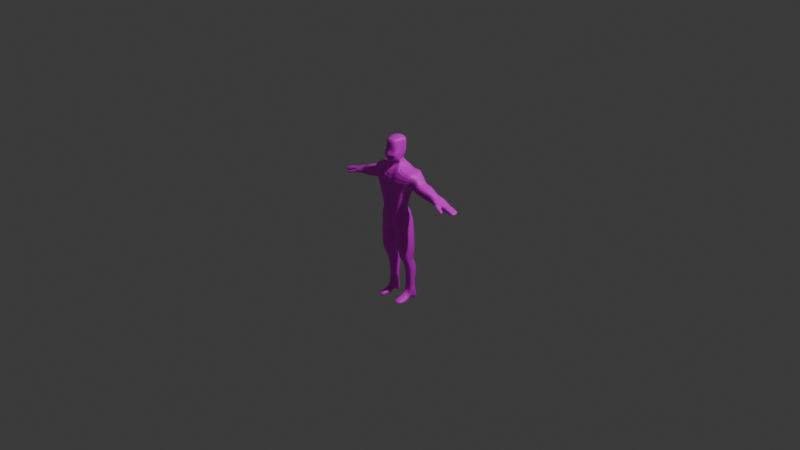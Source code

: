 # Source: playerCharNoRig.blend  (saved by Blender 4.4.32; exported with 4.5.12 LTS)
import bpy
from mathutils import Matrix  # noqa: F401  (used for matrix-valued properties, if any)

bpy.ops.wm.read_factory_settings(use_empty=True)
scene = bpy.context.scene
scene.name = 'Scene'

# ---- collections
col_collection = bpy.data.collections.new('Collection'); scene.collection.children.link(col_collection)
col_wgts_rig_001 = bpy.data.collections.new('WGTS_rig.001'); col_collection.children.link(col_wgts_rig_001)
col_wgts_rig_001.hide_render = True
col_wgts_rig_001.hide_viewport = True

# ---- images (referenced by path relative to the original .blend; pixels are not part of the script)
import os
ASSET_DIR = os.environ.get("B2B_ASSET_DIR", "")  # directory of the original .blend (textures are referenced by path, not embedded)
HERE = os.path.dirname(os.path.abspath(__file__))  # packed textures are extracted next to this script under _unpacked/

def load_image(name, relpath, width, height, colorspace="sRGB"):
    """Load a texture the original file referenced (path relative to the .blend, or extracted next to this script)."""
    p = next((c for c in (os.path.join(HERE, relpath), os.path.join(ASSET_DIR, relpath)) if relpath and os.path.exists(c)), "")
    if p:
        img = bpy.data.images.load(p, check_existing=True)
        img.name = name
    else:  # same state as the original file: an image datablock whose file is absent (Cycles renders it pink)
        img = bpy.data.images.new(name, width, height)
        img.source = "FILE"
        img.filepath = "//" + (relpath or name)
    img.colorspace_settings.name = colorspace
    return img
img_character = load_image('Character', 'CharacterTexture.png', 1024, 1024, 'sRGB')

# ---- materials (node trees are filled in below, after node groups)
mat_charactermaterial = bpy.data.materials.new('CharacterMaterial')
mat_material = bpy.data.materials.new('Material')
mat_material.alpha_threshold = 0.0
mat_material.roughness = 0.5
mat_material.line_color = (0.0, 0.0, 0.0, 1.0)

# ---- material node trees
mat_charactermaterial.use_nodes = True; mat_charactermaterial.node_tree.nodes.clear()
_N = mat_charactermaterial.node_tree.nodes; _L = mat_charactermaterial.node_tree.links
n0 = _N.new('ShaderNodeBsdfPrincipled'); n0.name = 'Principled BSDF'; n0.location = (10, 300)
n1 = _N.new('ShaderNodeOutputMaterial'); n1.name = 'Material Output'; n1.location = (300, 300)
n2 = _N.new('ShaderNodeTexImage'); n2.name = 'Image Texture'; n2.location = (-380, 261)
n2.image = img_character
_L.new(n0.outputs[0], n1.inputs[0])
_L.new(n2.outputs[0], n0.inputs[0])
n1.is_active_output = True
mat_material.use_nodes = True; mat_material.node_tree.nodes.clear()
_N = mat_material.node_tree.nodes; _L = mat_material.node_tree.links
n0 = _N.new('ShaderNodeOutputMaterial'); n0.name = 'Material Output'; n0.location = (300, 300)
n1 = _N.new('ShaderNodeBsdfPrincipled'); n1.name = 'Principled BSDF'; n1.location = (10, 300)
n1.inputs[3].default_value = 1.45
_L.new(n1.outputs[0], n0.inputs[0])
n0.is_active_output = True

# ---- world
world_world = bpy.data.worlds.new('World'); scene.world = world_world
world_world.use_nodes = True; world_world.node_tree.nodes.clear()
_N = world_world.node_tree.nodes; _L = world_world.node_tree.links
n0 = _N.new('ShaderNodeOutputWorld'); n0.name = 'World Output'; n0.location = (300, 300)
n1 = _N.new('ShaderNodeBackground'); n1.name = 'Background'; n1.location = (10, 300)
n1.inputs[0].default_value = (0.05088, 0.05088, 0.05088, 1.0)
_L.new(n1.outputs[0], n0.inputs[0])
n0.is_active_output = True
world_world.color = (0.05088, 0.05088, 0.05088)
world_world.sun_shadow_jitter_overblur = 0.0

# ---- cameras
cam_camera = bpy.data.cameras.new('Camera')
cam_camera.clip_end = 100.0
cam_camera.ortho_scale = 7.314

# ---- lights
light_light = bpy.data.lights.new('Light', 'POINT')
light_light.energy = 1000.0
light_light.shadow_soft_size = 0.1

# ---- meshes
me_cube = bpy.data.meshes.new('Cube')
me_cube.from_pydata([(0.3006, 0.09204, 0.5215), (0.1449, 0.08078, 0.09024), (0.3006, -0.04773, 0.5215), (0.1449, -0.1319, 0.09024), (0.0, 0.02747, -0.07735), (0.0, -0.154, 0.5602), (0.0, -0.1319, -0.07735), (0.0, 0.167, 0.5107), (0.2119, 0.05501, 0.4316), (0.2119, -0.04773, 0.4316), (0.0, 0.06013, 0.3323), (0.0, -0.1636, 0.3323), (0.1913, 0.1649, 0.5845), (0.1913, -0.123, 0.5927), (0.1594, 0.06013, 0.3652), (0.1594, -0.1405, 0.3652), (0.2467, -0.121, 0.5812), (0.2467, 0.107, 0.5812), (0.1813, 0.08418, 0.4026), (0.1813, -0.1213, 0.4026), (0.1185, 0.02457, 0.1776), (0.1185, -0.1149, 0.1776), (0.0, 0.04791, 0.1611), (0.0, -0.1386, 0.1611), (0.798, 0.06836, 0.3341), (0.798, -0.04773, 0.3341), (0.7754, 0.03133, 0.3035), (0.7754, -0.04773, 0.3035), (0.01483, -0.1319, -0.08689), (0.1173, 0.1441, 0.5701), (0.03035, 0.1229, -0.08419), (0.1173, -0.1396, 0.6196), (0.0472, -0.1678, 0.3487), (0.0472, 0.06013, 0.3487), (0.03499, 0.02457, 0.1694), (0.03499, -0.1333, 0.1694), (0.1228, 0.02602, 0.1332), (0.1228, -0.1234, 0.1332), (0.0, 0.0589, 0.125), (0.0, -0.1418, 0.125), (0.02889, -0.1326, 0.1291), (0.05375, 0.1034, 0.1291), (0.04807, -0.01995, 0.629), (0.0, -0.01995, 0.6309), (0.0, 0.0708, 0.6391), (0.04807, 0.04794, 0.6373), (0.04827, -0.06348, 0.6967), (0.0, -0.06348, 0.6985), (0.0, 0.02727, 0.7068), (0.04827, 0.004411, 0.7049), (0.06984, -0.08166, 0.6814), (0.0, -0.1502, 0.6531), (0.0, 0.07097, 0.7573), (0.08083, 0.02761, 0.7444), (0.06457, -0.0961, 0.8887), (0.0, -0.1419, 0.9063), (0.0, 0.06557, 0.9215), (0.08745, 0.02576, 0.9086), (0.2585, -0.06785, 0.3854), (0.3288, -0.06785, 0.4816), (0.3288, 0.08425, 0.4816), (0.2585, 0.04723, 0.3854), (0.3787, -0.07215, 0.3715), (0.3787, 0.05646, 0.3715), (0.4192, -0.07215, 0.473), (0.4192, 0.09349, 0.473), (0.5598, -0.06061, 0.3667), (0.5704, 0.03133, 0.3588), (0.5644, -0.05966, 0.3851), (0.5819, 0.09855, 0.3999), (0.5005, -0.03581, 0.4266), (0.5005, 0.04967, 0.4266), (0.4187, -0.03581, 0.3456), (0.4187, 0.01264, 0.3456), (0.6215, -0.02799, 0.3284), (0.623, -0.006599, 0.3132), (0.6369, -0.02873, 0.3578), (0.6501, 0.06062, 0.3665), (0.6501, -0.02491, 0.3665), (0.5612, -0.06333, 0.3999), (0.5497, -0.06333, 0.3588), (0.623, -0.02491, 0.3132), (0.6955, -0.06675, 0.3449), (0.692, -0.1031, 0.3256), (0.6873, -0.104, 0.3071), (0.6801, -0.06601, 0.3154), (0.6251, -0.04958, 0.3325), (0.5979, -0.08489, 0.3475), (0.6025, -0.08394, 0.3659), (0.6405, -0.05032, 0.3619), (0.6251, -0.04958, 0.3325), (0.5979, -0.08489, 0.3475), (0.6025, -0.08394, 0.3659), (0.6405, -0.05032, 0.3619), (0.0647, -0.1004, -0.3478), (0.1806, -0.1004, -0.2508), (0.1806, 0.07668, -0.3), (0.0647, 0.07668, -0.397), (0.1384, 0.02674, 0.1152), (0.1384, -0.1277, 0.1152), (0.0, 0.09122, -0.006928), (0.0, -0.1369, 0.02383), (0.02584, -0.1323, 0.02588), (0.09151, 0.1108, 0.02555), (0.06587, -0.03979, -0.4257), (0.1612, -0.03979, -0.4432), (0.1612, 0.05781, -0.4235), (0.06587, 0.05781, -0.406), (0.1747, -0.1088, -0.09901), (0.1747, 0.08575, -0.1081), (0.01512, -0.1088, -0.1693), (0.01512, 0.09607, -0.177), (0.08947, 0.0009229, -0.8682), (0.155, 0.001436, -0.8658), (0.1985, 0.1293, -0.93), (0.06279, 0.1288, -0.9324), (0.1668, 0.1285, -0.5239), (0.06576, 0.1285, -0.5164), (0.06778, -0.004882, -0.5358), (0.1688, -0.004882, -0.5433), (0.1498, 0.06349, -0.718), (0.0614, 0.01514, -0.7348), (0.08302, 0.06349, -0.7155), (0.1638, 0.01514, -0.7374), (0.06124, -0.02633, -0.9019), (0.1838, -0.02582, -0.8995), (0.08676, -0.0005716, -0.7974), (0.1536, -0.0005716, -0.8436), (0.07007, -0.1724, -0.8895), (0.1778, -0.157, -0.8871), (0.06665, -0.1862, -0.8518), (0.1756, -0.1714, -0.8543), (0.06529, 0.07643, -0.4015), (0.06529, -0.08501, -0.4023), (0.1709, -0.08501, -0.3625), (0.1709, 0.07643, -0.3618), (0.0, -0.1323, 0.7934), (0.08414, 0.02557, 0.8575), (0.07625, -0.1066, 0.7901), (0.0, 0.06538, 0.8394), (0.0, -0.1814, 0.7474), (0.08248, -0.1322, 0.744), (0.08248, 0.0277, 0.8164), (0.0, 0.06674, 0.7984), (0.007417, 0.06238, -0.08077), (0.05864, -0.1313, 0.5899), (0.0236, -0.1657, 0.3405), (0.0175, -0.136, 0.1652), (0.007417, -0.1319, -0.08212), (0.05864, 0.1555, 0.5404), (0.0236, 0.06013, 0.3405), (0.0175, 0.02457, 0.1652), (0.02687, 0.08113, 0.1271), (0.01444, -0.1372, 0.1271), (0.02404, -0.01995, 0.63), (0.04041, -0.1422, 0.668), (0.02404, 0.05937, 0.6382), (0.02413, -0.06348, 0.6976), (0.02413, 0.01584, 0.7058), (0.04041, 0.04929, 0.7509), (0.04372, -0.1339, 0.9046), (0.04372, 0.04967, 0.915), (0.01292, -0.1346, 0.02485), (0.02535, 0.1163, -0.03345), (0.04207, 0.04948, 0.8484), (0.04207, -0.1257, 0.7917), (0.04124, -0.141, 0.7457), (0.04124, 0.04938, 0.8074), (0.0, -0.1535, 0.741), (0.08166, -0.1332, 0.7377), (0.08166, 0.02766, 0.8212), (0.0, 0.06669, 0.8186), (0.04083, 0.04934, 0.8199), (0.04083, -0.1416, 0.7393), (0.1913, 0.02094, 0.5886), (0.1449, -0.02557, 0.09024), (0.0, -0.05222, -0.07735), (0.1594, -0.04019, 0.3652), (0.3006, 0.02215, 0.5215), (0.2119, 0.00364, 0.4316), (0.1813, -0.01858, 0.4026), (0.2467, -0.007006, 0.5812), (0.1185, -0.04517, 0.1776), (0.798, 0.01031, 0.3341), (0.7754, -0.008199, 0.3035), (0.1173, 0.002257, 0.5948), (0.02259, -0.004497, -0.08554), (0.1228, -0.0487, 0.1332), (0.04807, 0.01399, 0.6332), (0.04827, -0.02954, 0.7008), (0.07533, -0.02703, 0.7129), (0.0, -0.03815, 0.9139), (0.07601, -0.03517, 0.8986), (0.2585, -0.01031, 0.3854), (0.3288, 0.008201, 0.4816), (0.3787, -0.007845, 0.3715), (0.4192, 0.01067, 0.473), (0.5601, -0.016, 0.3588), (0.5715, 0.01761, 0.3999), (0.5005, 0.006926, 0.4266), (0.4187, -0.01159, 0.3456), (0.623, -0.01575, 0.3132), (0.6501, 0.01785, 0.3665), (0.1806, -0.01186, -0.2754), (0.0647, -0.01186, -0.3724), (0.1384, -0.05046, 0.1152), (0.1612, 0.009009, -0.4334), (0.06587, 0.009009, -0.4159), (0.01512, -0.006383, -0.1731), (0.1747, -0.01155, -0.1035), (0.1768, 0.06537, -0.8979), (0.07613, 0.06485, -0.9003), (0.1678, 0.06181, -0.5336), (0.06677, 0.06181, -0.5261), (0.1568, 0.03932, -0.7277), (0.07221, 0.03932, -0.7252), (0.1709, -0.004289, -0.3622), (0.06529, -0.004289, -0.4019), (0.08019, -0.04052, 0.8238), (0.08248, -0.05224, 0.7802), (0.04372, -0.04212, 0.9098), (0.007417, -0.03477, -0.08145), (0.08166, -0.05278, 0.7794), (-0.3006, 0.09204, 0.5215), (-0.1449, 0.08078, 0.09024), (-0.3006, -0.04773, 0.5215), (-0.1449, -0.1319, 0.09024), (-0.2119, 0.05501, 0.4316), (-0.2119, -0.04773, 0.4316), (-0.1913, 0.1649, 0.5845), (-0.1913, -0.123, 0.5927), (-0.1594, 0.06013, 0.3652), (-0.1594, -0.1405, 0.3652), (-0.2467, -0.121, 0.5812), (-0.2467, 0.107, 0.5812), (-0.1813, 0.08418, 0.4026), (-0.1813, -0.1213, 0.4026), (-0.1185, 0.02457, 0.1776), (-0.1185, -0.1149, 0.1776), (-0.798, 0.06836, 0.3341), (-0.798, -0.04773, 0.3341), (-0.7754, 0.03133, 0.3035), (-0.7754, -0.04773, 0.3035), (-0.01483, -0.1319, -0.08689), (-0.1173, 0.1441, 0.5701), (-0.03035, 0.1229, -0.08419), (-0.1173, -0.1396, 0.6196), (-0.0472, -0.1678, 0.3487), (-0.0472, 0.06013, 0.3487), (-0.03499, 0.02457, 0.1694), (-0.03499, -0.1333, 0.1694), (-0.1228, 0.02602, 0.1332), (-0.1228, -0.1234, 0.1332), (-0.02889, -0.1326, 0.1291), (-0.05375, 0.1034, 0.1291), (-0.04807, -0.01995, 0.629), (-0.04807, 0.04794, 0.6373), (-0.04827, -0.06348, 0.6967), (-0.04827, 0.004411, 0.7049), (-0.06984, -0.08166, 0.6814), (-0.08083, 0.02761, 0.7444), (-0.06457, -0.0961, 0.8887), (-0.08745, 0.02576, 0.9086), (-0.2585, -0.06785, 0.3854), (-0.3288, -0.06785, 0.4816), (-0.3288, 0.08425, 0.4816), (-0.2585, 0.04723, 0.3854), (-0.3787, -0.07215, 0.3715), (-0.3787, 0.05646, 0.3715), (-0.4192, -0.07215, 0.473), (-0.4192, 0.09349, 0.473), (-0.5598, -0.06061, 0.3667), (-0.5704, 0.03133, 0.3588), (-0.5644, -0.05966, 0.3851), (-0.5819, 0.09855, 0.3999), (-0.5005, -0.03581, 0.4266), (-0.5005, 0.04967, 0.4266), (-0.4187, -0.03581, 0.3456), (-0.4187, 0.01264, 0.3456), (-0.6215, -0.02799, 0.3284), (-0.623, -0.006599, 0.3132), (-0.6369, -0.02873, 0.3578), (-0.6501, 0.06062, 0.3665), (-0.6501, -0.02491, 0.3665), (-0.5612, -0.06333, 0.3999), (-0.5497, -0.06333, 0.3588), (-0.623, -0.02491, 0.3132), (-0.6955, -0.06675, 0.3449), (-0.692, -0.1031, 0.3256), (-0.6873, -0.104, 0.3071), (-0.6801, -0.06601, 0.3154), (-0.6251, -0.04958, 0.3325), (-0.5979, -0.08489, 0.3475), (-0.6025, -0.08394, 0.3659), (-0.6405, -0.05032, 0.3619), (-0.6251, -0.04958, 0.3325), (-0.5979, -0.08489, 0.3475), (-0.6025, -0.08394, 0.3659), (-0.6405, -0.05032, 0.3619), (-0.0647, -0.1004, -0.3478), (-0.1806, -0.1004, -0.2508), (-0.1806, 0.07668, -0.3), (-0.0647, 0.07668, -0.397), (-0.1384, 0.02674, 0.1152), (-0.1384, -0.1277, 0.1152), (-0.02584, -0.1323, 0.02588), (-0.09151, 0.1108, 0.02555), (-0.06587, -0.03979, -0.4257), (-0.1612, -0.03979, -0.4432), (-0.1612, 0.05781, -0.4235), (-0.06587, 0.05781, -0.406), (-0.1747, -0.1088, -0.09901), (-0.1747, 0.08575, -0.1081), (-0.01512, -0.1088, -0.1693), (-0.01512, 0.09607, -0.177), (-0.08947, 0.0009229, -0.8682), (-0.155, 0.001436, -0.8658), (-0.1985, 0.1293, -0.93), (-0.06279, 0.1288, -0.9324), (-0.1668, 0.1285, -0.5239), (-0.06576, 0.1285, -0.5164), (-0.06778, -0.004882, -0.5358), (-0.1688, -0.004882, -0.5433), (-0.1498, 0.06349, -0.718), (-0.0614, 0.01514, -0.7348), (-0.08302, 0.06349, -0.7155), (-0.1638, 0.01514, -0.7374), (-0.06124, -0.02633, -0.9019), (-0.1838, -0.02582, -0.8995), (-0.08676, -0.0005716, -0.7974), (-0.1536, -0.0005716, -0.8436), (-0.07007, -0.1724, -0.8895), (-0.1778, -0.157, -0.8871), (-0.06665, -0.1862, -0.8518), (-0.1756, -0.1714, -0.8543), (-0.06529, 0.07643, -0.4015), (-0.06529, -0.08501, -0.4023), (-0.1709, -0.08501, -0.3625), (-0.1709, 0.07643, -0.3618), (-0.08414, 0.02557, 0.8575), (-0.07625, -0.1066, 0.7901), (-0.08248, -0.1322, 0.744), (-0.08248, 0.0277, 0.8164), (-0.007417, 0.06238, -0.08077), (-0.05864, -0.1313, 0.5899), (-0.0236, -0.1657, 0.3405), (-0.0175, -0.136, 0.1652), (-0.007417, -0.1319, -0.08212), (-0.05864, 0.1555, 0.5404), (-0.0236, 0.06013, 0.3405), (-0.0175, 0.02457, 0.1652), (-0.02687, 0.08113, 0.1271), (-0.01444, -0.1372, 0.1271), (-0.02404, -0.01995, 0.63), (-0.04041, -0.1422, 0.668), (-0.02404, 0.05937, 0.6382), (-0.02413, -0.06348, 0.6976), (-0.02413, 0.01584, 0.7058), (-0.04041, 0.04929, 0.7509), (-0.04372, -0.1339, 0.9046), (-0.04372, 0.04967, 0.915), (-0.01292, -0.1346, 0.02485), (-0.02535, 0.1163, -0.03345), (-0.04207, 0.04948, 0.8484), (-0.04207, -0.1257, 0.7917), (-0.04124, -0.141, 0.7457), (-0.04124, 0.04938, 0.8074), (-0.08166, -0.1332, 0.7377), (-0.08166, 0.02766, 0.8212), (-0.04083, 0.04934, 0.8199), (-0.04083, -0.1416, 0.7393), (-0.1913, 0.02094, 0.5886), (-0.1449, -0.02557, 0.09024), (-0.1594, -0.04019, 0.3652), (-0.3006, 0.02215, 0.5215), (-0.2119, 0.00364, 0.4316), (-0.1813, -0.01858, 0.4026), (-0.2467, -0.007006, 0.5812), (-0.1185, -0.04517, 0.1776), (-0.798, 0.01031, 0.3341), (-0.7754, -0.008199, 0.3035), (-0.1173, 0.002257, 0.5948), (-0.02259, -0.004497, -0.08554), (-0.1228, -0.0487, 0.1332), (-0.04807, 0.01399, 0.6332), (-0.04827, -0.02954, 0.7008), (-0.07533, -0.02703, 0.7129), (-0.07601, -0.03517, 0.8986), (-0.2585, -0.01031, 0.3854), (-0.3288, 0.008201, 0.4816), (-0.3787, -0.007845, 0.3715), (-0.4192, 0.01067, 0.473), (-0.5601, -0.016, 0.3588), (-0.5715, 0.01761, 0.3999), (-0.5005, 0.006926, 0.4266), (-0.4187, -0.01159, 0.3456), (-0.623, -0.01575, 0.3132), (-0.6501, 0.01785, 0.3665), (-0.1806, -0.01186, -0.2754), (-0.0647, -0.01186, -0.3724), (-0.1384, -0.05046, 0.1152), (-0.1612, 0.009009, -0.4334), (-0.06587, 0.009009, -0.4159), (-0.01512, -0.006383, -0.1731), (-0.1747, -0.01155, -0.1035), (-0.1768, 0.06537, -0.8979), (-0.07613, 0.06485, -0.9003), (-0.1678, 0.06181, -0.5336), (-0.06677, 0.06181, -0.5261), (-0.1568, 0.03932, -0.7277), (-0.07221, 0.03932, -0.7252), (-0.1709, -0.004289, -0.3622), (-0.06529, -0.004289, -0.4019), (-0.08019, -0.04052, 0.8238), (-0.08248, -0.05224, 0.7802), (-0.04372, -0.04212, 0.9098), (-0.007417, -0.03477, -0.08145), (-0.08166, -0.05278, 0.7794)], [(91, 92), (93, 90), (92, 93), (90, 91), (296, 297), (298, 295), (297, 298), (295, 296)], [(209, 108, 95, 203), (78, 81, 27, 25), (33, 29, 12, 14), (146, 145, 5, 11), (145, 31, 42, 154), (147, 146, 11, 23), (34, 33, 14, 20), (182, 177, 15, 21), (181, 17, 12, 174), (17, 18, 14, 12), (19, 16, 13, 15), (180, 19, 15, 177), (179, 9, 19, 180), (9, 2, 16, 19), (0, 8, 18, 17), (178, 0, 17, 181), (187, 182, 21, 37), (41, 34, 20, 36), (153, 147, 23, 39), (184, 183, 25, 27), (202, 78, 25, 183), (201, 75, 26, 184), (75, 77, 24, 26), (37, 21, 35, 40), (152, 151, 34, 41), (151, 150, 33, 34), (21, 15, 32, 35), (174, 185, 31, 13), (15, 13, 31, 32), (150, 149, 29, 33), (221, 186, 28, 148), (163, 152, 41, 103), (99, 37, 40, 102), (162, 153, 39, 101), (103, 41, 36, 98), (205, 187, 37, 99), (156, 44, 48, 158), (149, 7, 44, 156), (185, 29, 45, 188), (158, 48, 52, 159), (154, 42, 46, 157), (188, 45, 49, 189), (218, 137, 57, 192), (157, 46, 50, 155), (189, 49, 53, 190), (220, 191, 55, 160), (165, 138, 54, 160), (164, 139, 56, 161), (8, 0, 60, 61), (179, 8, 61, 193), (178, 2, 59, 194), (2, 9, 58, 59), (61, 60, 65, 63), (193, 61, 63, 195), (194, 59, 64, 196), (59, 58, 62, 64), (73, 71, 69, 67), (200, 73, 67, 197), (199, 70, 79, 198), (70, 72, 80, 79), (64, 62, 72, 70), (196, 64, 70, 199), (195, 63, 73, 200), (63, 65, 71, 73), (67, 69, 77, 75), (197, 67, 75, 201), (198, 79, 78, 202), (87, 86, 85, 84), (68, 76, 78, 79), (66, 68, 79, 80), (74, 66, 80, 81), (76, 74, 81, 78), (83, 84, 85, 82), (89, 88, 83, 82), (86, 89, 82, 85), (88, 87, 84, 83), (68, 66, 87, 88), (74, 76, 89, 86), (76, 68, 88, 89), (66, 74, 86, 87), (217, 132, 107, 207), (108, 110, 94, 95), (208, 111, 97, 204), (111, 109, 96, 97), (175, 205, 99, 3), (30, 103, 98, 1), (148, 162, 101, 6), (3, 99, 102, 28), (144, 163, 103, 30), (122, 120, 114, 115), (216, 134, 105, 206), (132, 135, 106, 107), (134, 133, 104, 105), (30, 1, 109, 111), (186, 30, 111, 208), (3, 28, 110, 108), (175, 3, 108, 209), (211, 210, 113, 112), (112, 113, 125, 124), (215, 122, 115, 211), (214, 123, 113, 210), (206, 105, 119, 212), (207, 107, 117, 213), (105, 104, 118, 119), (107, 106, 116, 117), (212, 119, 123, 214), (213, 117, 122, 215), (119, 118, 121, 123), (117, 116, 120, 122), (125, 127, 131, 129), (123, 121, 126, 127), (113, 123, 127, 125), (121, 112, 124, 126), (131, 130, 128, 129), (124, 125, 129, 128), (127, 126, 130, 131), (126, 124, 128, 130), (95, 94, 133, 134), (97, 96, 135, 132), (203, 95, 134, 216), (204, 97, 132, 217), (167, 143, 139, 164), (166, 141, 138, 165), (219, 142, 137, 218), (222, 170, 142, 219), (173, 169, 141, 166), (172, 171, 143, 167), (170, 172, 167, 142), (168, 173, 166, 140), (140, 166, 165, 136), (142, 167, 164, 137), (4, 100, 163, 144), (28, 102, 162, 148), (137, 164, 161, 57), (136, 165, 160, 55), (192, 220, 160, 54), (47, 157, 155, 51), (43, 154, 157, 47), (49, 158, 159, 53), (29, 149, 156, 45), (45, 156, 158, 49), (102, 40, 153, 162), (100, 38, 152, 163), (176, 221, 148, 6), (10, 7, 149, 150), (22, 10, 150, 151), (38, 22, 151, 152), (40, 35, 147, 153), (35, 32, 146, 147), (5, 145, 154, 43), (32, 31, 145, 146), (51, 155, 173, 168), (53, 159, 172, 170), (159, 52, 171, 172), (155, 50, 169, 173), (190, 53, 170, 222), (50, 190, 222, 169), (4, 144, 221, 176), (57, 161, 220, 192), (169, 222, 219, 141), (141, 219, 218, 138), (94, 204, 217, 133), (96, 203, 216, 135), (118, 213, 215, 121), (116, 212, 214, 120), (104, 207, 213, 118), (106, 206, 212, 116), (120, 214, 210, 114), (121, 215, 211, 112), (115, 114, 210, 211), (1, 175, 209, 109), (28, 186, 208, 110), (135, 216, 206, 106), (1, 98, 205, 175), (110, 208, 204, 94), (133, 217, 207, 104), (69, 198, 202, 77), (80, 197, 201, 81), (62, 195, 200, 72), (65, 196, 199, 71), (71, 199, 198, 69), (72, 200, 197, 80), (60, 194, 196, 65), (58, 193, 195, 62), (0, 178, 194, 60), (9, 179, 193, 58), (161, 56, 191, 220), (46, 189, 190, 50), (138, 218, 192, 54), (42, 188, 189, 46), (31, 185, 188, 42), (98, 36, 187, 205), (144, 30, 186, 221), (12, 29, 185, 174), (81, 201, 184, 27), (77, 202, 183, 24), (26, 24, 183, 184), (36, 20, 182, 187), (2, 178, 181, 16), (8, 179, 180, 18), (18, 180, 177, 14), (16, 181, 174, 13), (20, 14, 177, 182), (109, 209, 203, 96), (404, 398, 300, 311), (283, 240, 242, 286), (248, 231, 229, 244), (345, 11, 5, 344), (344, 353, 255, 246), (346, 23, 11, 345), (249, 237, 231, 248), (378, 238, 232, 373), (377, 371, 229, 234), (234, 229, 231, 235), (236, 232, 230, 233), (376, 373, 232, 236), (375, 376, 236, 228), (228, 236, 233, 225), (223, 234, 235, 227), (374, 377, 234, 223), (383, 252, 238, 378), (254, 251, 237, 249), (352, 39, 23, 346), (380, 242, 240, 379), (397, 379, 240, 283), (396, 380, 241, 280), (280, 241, 239, 282), (252, 253, 250, 238), (351, 254, 249, 350), (350, 249, 248, 349), (238, 250, 247, 232), (371, 230, 246, 381), (232, 247, 246, 230), (349, 248, 244, 348), (416, 347, 243, 382), (362, 306, 254, 351), (304, 305, 253, 252), (361, 101, 39, 352), (306, 303, 251, 254), (400, 304, 252, 383), (355, 357, 48, 44), (348, 355, 44, 7), (381, 384, 256, 244), (357, 358, 52, 48), (353, 356, 257, 255), (384, 385, 258, 256), (413, 387, 262, 339), (356, 354, 259, 257), (385, 386, 260, 258), (415, 359, 55, 191), (364, 359, 261, 340), (363, 360, 56, 139), (227, 266, 265, 223), (375, 388, 266, 227), (374, 389, 264, 225), (225, 264, 263, 228), (266, 268, 270, 265), (388, 390, 268, 266), (389, 391, 269, 264), (264, 269, 267, 263), (278, 272, 274, 276), (395, 392, 272, 278), (394, 393, 284, 275), (275, 284, 285, 277), (269, 275, 277, 267), (391, 394, 275, 269), (390, 395, 278, 268), (268, 278, 276, 270), (272, 280, 282, 274), (392, 396, 280, 272), (393, 397, 283, 284), (292, 289, 290, 291), (273, 284, 283, 281), (271, 285, 284, 273), (279, 286, 285, 271), (281, 283, 286, 279), (288, 287, 290, 289), (294, 287, 288, 293), (291, 290, 287, 294), (293, 288, 289, 292), (273, 293, 292, 271), (279, 291, 294, 281), (281, 294, 293, 273), (271, 292, 291, 279), (412, 402, 310, 335), (311, 300, 299, 313), (403, 399, 302, 314), (314, 302, 301, 312), (372, 226, 304, 400), (245, 224, 303, 306), (347, 6, 101, 361), (226, 243, 305, 304), (343, 245, 306, 362), (325, 318, 317, 323), (411, 401, 308, 337), (335, 310, 309, 338), (337, 308, 307, 336), (245, 314, 312, 224), (382, 403, 314, 245), (226, 311, 313, 243), (372, 404, 311, 226), (406, 315, 316, 405), (315, 327, 328, 316), (410, 406, 318, 325), (409, 405, 316, 326), (401, 407, 322, 308), (402, 408, 320, 310), (308, 322, 321, 307), (310, 320, 319, 309), (407, 409, 326, 322), (408, 410, 325, 320), (322, 326, 324, 321), (320, 325, 323, 319), (328, 332, 334, 330), (326, 330, 329, 324), (316, 328, 330, 326), (324, 329, 327, 315), (334, 332, 331, 333), (327, 331, 332, 328), (330, 334, 333, 329), (329, 333, 331, 327), (300, 337, 336, 299), (302, 335, 338, 301), (398, 411, 337, 300), (399, 412, 335, 302), (366, 363, 139, 143), (365, 364, 340, 341), (414, 413, 339, 342), (417, 414, 342, 368), (370, 365, 341, 367), (369, 366, 143, 171), (368, 342, 366, 369), (168, 140, 365, 370), (140, 136, 364, 365), (342, 339, 363, 366), (4, 343, 362, 100), (243, 347, 361, 305), (339, 262, 360, 363), (136, 55, 359, 364), (387, 261, 359, 415), (47, 51, 354, 356), (43, 47, 356, 353), (258, 260, 358, 357), (244, 256, 355, 348), (256, 258, 357, 355), (305, 361, 352, 253), (100, 362, 351, 38), (176, 6, 347, 416), (10, 349, 348, 7), (22, 350, 349, 10), (38, 351, 350, 22), (253, 352, 346, 250), (250, 346, 345, 247), (5, 43, 353, 344), (247, 345, 344, 246), (51, 168, 370, 354), (260, 368, 369, 358), (358, 369, 171, 52), (354, 370, 367, 259), (386, 417, 368, 260), (259, 367, 417, 386), (4, 176, 416, 343), (262, 387, 415, 360), (367, 341, 414, 417), (341, 340, 413, 414), (299, 336, 412, 399), (301, 338, 411, 398), (321, 324, 410, 408), (319, 323, 409, 407), (307, 321, 408, 402), (309, 319, 407, 401), (323, 317, 405, 409), (324, 315, 406, 410), (318, 406, 405, 317), (224, 312, 404, 372), (243, 313, 403, 382), (338, 309, 401, 411), (224, 372, 400, 303), (313, 299, 399, 403), (336, 307, 402, 412), (274, 282, 397, 393), (285, 286, 396, 392), (267, 277, 395, 390), (270, 276, 394, 391), (276, 274, 393, 394), (277, 285, 392, 395), (265, 270, 391, 389), (263, 267, 390, 388), (223, 265, 389, 374), (228, 263, 388, 375), (360, 415, 191, 56), (257, 259, 386, 385), (340, 261, 387, 413), (255, 257, 385, 384), (246, 255, 384, 381), (303, 400, 383, 251), (343, 416, 382, 245), (229, 371, 381, 244), (286, 242, 380, 396), (282, 239, 379, 397), (241, 380, 379, 239), (251, 383, 378, 237), (225, 233, 377, 374), (227, 235, 376, 375), (235, 231, 373, 376), (233, 230, 371, 377), (237, 378, 373, 231), (312, 301, 398, 404)])
_uv = me_cube.uv_layers.new(name='UVMap')
_uv.uv.foreach_set('vector', [0.3912, 0.09751, 0.469, 0.09549, 0.4622, 0.163, 0.3915, 0.1739, 0.3749, 0.8024, 0.4013, 0.7841, 0.39, 0.905, 0.3742, 0.9211, 0.7432, 0.3566, 0.6472, 0.287, 0.6506, 0.2311, 0.7562, 0.2689, 0.2976, 0.1337, 0.2848, 0.01943, 0.3298, 0.03955, 0.3157, 0.1399, 0.6349, 0.04513, 0.6472, 0.08753, 0.5459, 0.0433, 0.5437, 0.02449, 0.2909, 0.2108, 0.2976, 0.1337, 0.3157, 0.1399, 0.3046, 0.2146, 0.823, 0.3825, 0.7432, 0.3566, 0.7562, 0.2689, 0.8344, 0.3177, 0.5406, 0.9364, 0.5364, 0.8535, 0.6166, 0.8535, 0.5963, 0.9364, 0.1353, 0.2053, 0.04432, 0.2009, 6.52e-09, 0.1549, 0.1149, 0.1601, 0.6723, 0.1827, 0.74, 0.2506, 0.7562, 0.2689, 0.6506, 0.2311, 0.1759, 0.08779, 0.1353, 0.001967, 0.1799, 0.003146, 0.1912, 0.1071, 0.519, 0.8371, 0.6012, 0.8371, 0.6166, 0.8535, 0.5364, 0.8535, 0.8453, 0.4477, 0.8046, 0.4428, 0.7487, 0.4128, 0.8302, 0.4225, 0.9319, 0.1736, 0.9317, 0.1346, 0.9908, 0.108, 0.9908, 0.1866, 0.7097, 0.1467, 0.7385, 0.2206, 0.74, 0.2506, 0.6723, 0.1827, 0.1089, 0.2514, 0.05319, 0.2487, 0.04432, 0.2009, 0.1353, 0.2053, 0.5434, 0.9561, 0.5406, 0.9364, 0.5963, 0.9364, 0.6031, 0.9561, 0.1633, 0.8323, 0.226, 0.8534, 0.1899, 0.9072, 0.1842, 0.9119, 0.291, 0.228, 0.2909, 0.2108, 0.3046, 0.2146, 0.3024, 0.2306, 0.7818, 0.8971, 0.7948, 0.9155, 0.7487, 0.91, 0.7505, 0.8933, 0.5694, 0.5384, 0.6033, 0.5346, 0.6349, 0.6507, 0.5888, 0.6558, 0.8453, 0.768, 0.8527, 0.7681, 0.8823, 0.89, 0.8507, 0.8898, 0.8527, 0.7681, 0.9066, 0.7878, 0.912, 0.9069, 0.8823, 0.89, 0.2054, 0.2128, 0.2114, 0.1936, 0.2773, 0.207, 0.2796, 0.2253, 0.1896, 0.825, 0.2334, 0.8422, 0.226, 0.8534, 0.1633, 0.8323, 0.8216, 0.3963, 0.7424, 0.3756, 0.7432, 0.3566, 0.823, 0.3825, 0.2114, 0.1936, 0.1912, 0.1071, 0.2794, 0.1275, 0.2773, 0.207, 0.5264, 0.162, 0.5344, 0.1021, 0.6472, 0.08753, 0.6407, 0.149, 0.1912, 0.1071, 0.1799, 0.003146, 0.2404, 2.528e-08, 0.2794, 0.1275, 0.7424, 0.3756, 0.6472, 0.3365, 0.6472, 0.287, 0.7432, 0.3566, 0.6307, 0.8218, 0.6415, 0.797, 0.6415, 0.899, 0.6354, 0.8994, 0.9393, 0.7017, 0.9374, 0.6364, 0.9543, 0.6292, 0.9881, 0.6682, 0.192, 0.2191, 0.2054, 0.2128, 0.2796, 0.2253, 0.2756, 0.271, 0.2858, 0.273, 0.291, 0.228, 0.3024, 0.2306, 0.296, 0.2749, 0.1353, 0.8597, 0.1633, 0.8323, 0.1842, 0.9119, 0.1757, 0.9229, 0.3337, 0.9689, 0.3199, 0.9701, 0.3199, 0.9104, 0.3337, 0.9073, 0.09066, 0.02334, 0.08232, 0.003972, 0.1186, -9.742e-09, 0.1269, 0.01944, 0.01062, 0.05493, 0.002667, 0.01099, 0.08232, 0.003972, 0.09066, 0.02334, 0.1323, 0.1023, 0.01856, 0.09887, 0.099, 0.04271, 0.126, 0.04437, 0.9603, 0.7708, 0.9592, 0.7495, 0.9894, 0.7312, 0.9894, 0.7679, 0.9376, 0.2879, 0.9567, 0.2865, 0.9567, 0.3209, 0.9375, 0.3223, 0.7389, 0.9414, 0.7197, 0.9607, 0.7197, 0.9147, 0.7389, 0.8954, 0.3624, 0.9772, 0.3727, 0.9232, 0.3952, 0.9211, 0.3952, 0.97, 0.9375, 0.3223, 0.9567, 0.3209, 0.9754, 0.3342, 0.956, 0.3842, 0.9374, 0.805, 0.9613, 0.7921, 0.9894, 0.8047, 0.9492, 0.8226, 0.9386, 0.986, 0.9039, 0.9896, 0.9039, 0.9069, 0.9384, 0.9127, 0.07958, 0.9312, 0.06411, 0.9321, 0.05642, 0.8881, 0.08685, 0.8812, 0.7694, 0.9511, 0.7664, 0.9157, 0.8022, 0.9155, 0.7985, 0.9523, 0.7385, 0.2206, 0.7097, 0.1467, 0.733, 0.1288, 0.7677, 0.1894, 0.8632, 0.4361, 0.9042, 0.4363, 0.8975, 0.4753, 0.8515, 0.475, 0.5349, 0.253, 0.5904, 0.2469, 0.6086, 0.2706, 0.5483, 0.2772, 0.344, 0.516, 0.3929, 0.4511, 0.4087, 0.4904, 0.359, 0.5404, 0.7677, 0.1894, 0.733, 0.1288, 0.751, 0.06175, 0.7933, 0.1002, 0.8515, 0.475, 0.8975, 0.4753, 0.9044, 0.5715, 0.853, 0.5712, 0.5483, 0.2772, 0.6086, 0.2706, 0.6204, 0.3413, 0.5546, 0.3486, 0.359, 0.5404, 0.4087, 0.4904, 0.4023, 0.5863, 0.3534, 0.6124, 0.869, 0.6042, 0.8988, 0.6663, 0.9374, 0.7324, 0.8835, 0.7245, 0.8497, 0.6041, 0.869, 0.6042, 0.8835, 0.7245, 0.8457, 0.7161, 0.5647, 0.4157, 0.5986, 0.4119, 0.6259, 0.4591, 0.5626, 0.4743, 0.3644, 0.6802, 0.4087, 0.6202, 0.3897, 0.7227, 0.3704, 0.7294, 0.3534, 0.6124, 0.4023, 0.5863, 0.4087, 0.6202, 0.3644, 0.6802, 0.5546, 0.3486, 0.6204, 0.3413, 0.5986, 0.4119, 0.5647, 0.4157, 0.853, 0.5712, 0.9044, 0.5715, 0.869, 0.6042, 0.8497, 0.6041, 0.7933, 0.1002, 0.751, 0.06175, 0.7929, -2.221e-08, 0.8192, 0.06768, 0.8835, 0.7245, 0.9374, 0.7324, 0.9066, 0.7878, 0.8527, 0.7681, 0.8457, 0.7161, 0.8835, 0.7245, 0.8527, 0.7681, 0.8453, 0.768, 0.5626, 0.4743, 0.6259, 0.4591, 0.6033, 0.5346, 0.5694, 0.5384, 0.9374, 0.5593, 0.9731, 0.5633, 0.9855, 0.6079, 0.963, 0.6292, 0.3765, 0.7329, 0.3803, 0.7924, 0.3749, 0.8024, 0.3704, 0.7294, 0.3852, 0.7303, 0.3765, 0.7329, 0.3704, 0.7294, 0.3897, 0.7227, 0.3948, 0.7819, 0.3852, 0.7303, 0.3897, 0.7227, 0.4013, 0.7841, 0.3803, 0.7924, 0.3948, 0.7819, 0.4013, 0.7841, 0.3749, 0.8024, 0.9121, 0.4024, 0.9042, 0.4042, 0.9042, 0.3736, 0.917, 0.3725, 0.9539, 0.4717, 0.9861, 0.4475, 0.9861, 0.5226, 0.9578, 0.518, 0.9709, 0.8226, 0.9861, 0.8323, 0.9861, 0.8787, 0.9709, 0.869, 0.3815, 0.7638, 0.3901, 0.7612, 0.3989, 0.834, 0.3903, 0.8366, 0.3765, 0.7329, 0.3852, 0.7303, 0.3901, 0.7612, 0.3815, 0.7638, 0.931, 0.4122, 0.9183, 0.4103, 0.9183, 0.393, 0.931, 0.3948, 0.9374, 0.4657, 0.9735, 0.4128, 0.9861, 0.4475, 0.9539, 0.4717, 0.9374, 0.5226, 0.9862, 0.5518, 0.9731, 0.5633, 0.9374, 0.5593, 0.4144, 0.5938, 0.4789, 0.5953, 0.464, 0.5969, 0.4249, 0.6002, 0.1496, 0.3088, 0.2715, 0.3575, 0.2209, 0.4303, 0.1353, 0.3747, 0.4142, 0.4893, 0.4959, 0.4931, 0.4791, 0.5932, 0.4087, 0.5805, -9.222e-09, 0.745, 0.131, 0.7455, 0.115, 0.8291, 0.01545, 0.8499, 0.4026, 0.01114, 0.4225, -1.287e-08, 0.4842, -1.365e-08, 0.4876, 0.01114, 0.1472, 0.8209, 0.1353, 0.8597, 0.1757, 0.9229, 0.1357, 0.9041, 0.2834, 0.3206, 0.2858, 0.273, 0.296, 0.2749, 0.2896, 0.3193, 0.1854, 0.2294, 0.192, 0.2191, 0.2756, 0.271, 0.2772, 0.3218, 0.9374, 0.7312, 0.9393, 0.7017, 0.9881, 0.6682, 0.9449, 0.7222, 0.549, 0.7526, 0.6013, 0.7543, 0.6255, 0.8371, 0.519, 0.8371, 0.3855, 0.2123, 0.45, 0.2125, 0.4139, 0.2482, 0.3749, 0.2438, 0.01542, 0.8519, 0.1007, 0.8535, 0.08843, 0.8812, 0.01745, 0.8573, 0.09195, 0.9638, 0.09195, 0.8812, 0.1279, 0.8828, 0.1276, 0.9593, 0.01904, 0.7036, 0.131, 0.6576, 0.131, 0.7455, -9.222e-09, 0.745, 0.417, 0.4511, 0.519, 0.4536, 0.4959, 0.4931, 0.4142, 0.4893, 0.1854, 0.2294, 0.2772, 0.3218, 0.2715, 0.3575, 0.1496, 0.3088, 0.4026, 0.01114, 0.4876, 0.01114, 0.469, 0.09549, 0.3912, 0.09751, 0.8502, 2.193e-09, 0.9302, 0.003961, 0.9088, 0.05376, 0.8567, 0.05133, 0.8567, 0.05133, 0.9088, 0.05376, 0.9317, 0.07705, 0.8344, 0.07214, 0.4453, 0.7382, 0.4651, 0.7351, 0.5138, 0.8312, 0.4636, 0.8165, 0.3507, 0.3745, 0.37, 0.3789, 0.381, 0.4358, 0.3298, 0.4503, 0.3749, 0.2438, 0.4139, 0.2482, 0.3859, 0.2928, 0.3326, 0.2884, 0.4249, 0.6002, 0.464, 0.5969, 0.519, 0.6472, 0.4657, 0.6502, 0.842, 0.1954, 0.9183, 0.189, 0.9151, 0.2372, 0.8344, 0.2391, 0.9039, 0.9069, 0.9037, 0.9832, 0.8453, 0.9957, 0.8453, 0.9158, 0.3326, 0.2884, 0.3859, 0.2928, 0.37, 0.3789, 0.3507, 0.3745, 0.4657, 0.6502, 0.519, 0.6472, 0.4651, 0.7351, 0.4453, 0.7382, 0.8344, 0.2391, 0.9151, 0.2372, 0.9183, 0.3252, 0.8364, 0.3249, 0.5299, 0.6558, 0.609, 0.6599, 0.6013, 0.7543, 0.549, 0.7526, 0.4026, 0.4511, 0.3826, 0.4259, 0.519, 0.4309, 0.5076, 0.4455, 0.8364, 0.3249, 0.9183, 0.3252, 0.8978, 0.3529, 0.8441, 0.3725, 0.381, 0.4358, 0.37, 0.3789, 0.3826, 0.4259, 0.4026, 0.4511, 0.2959, 0.7436, 0.2855, 0.8045, 0.2628, 0.8177, 0.2842, 0.7729, 0.3199, 0.9051, 0.3199, 0.8177, 0.3363, 0.8209, 0.3341, 0.9073, 0.8344, 0.07214, 0.9317, 0.07705, 0.9206, 0.1814, 0.8344, 0.189, 0.3194, 0.9553, 0.2635, 0.9621, 0.2334, 0.8177, 0.3199, 0.8177, 0.2842, 0.7729, 0.2628, 0.8177, 0.1464, 0.8131, 0.1353, 0.7963, 0.1353, 0.3747, 0.2209, 0.4303, 0.2168, 0.4538, 0.1357, 0.4245, 0.01545, 0.8499, 0.115, 0.8291, 0.1007, 0.8535, 0.01542, 0.8519, 0.3915, 0.1739, 0.4622, 0.163, 0.45, 0.2125, 0.3855, 0.2123, 0.4087, 0.5805, 0.4791, 0.5932, 0.4789, 0.5953, 0.4144, 0.5938, 0.7514, 0.9505, 0.7487, 0.9155, 0.7664, 0.9157, 0.7694, 0.9511, 0.5399, 0.9564, 0.5399, 0.9895, 0.519, 0.9847, 0.5191, 0.957, 0.344, 0.9882, 0.3544, 0.9231, 0.3727, 0.9232, 0.3624, 0.9772, 0.342, 0.518, 0.3419, 0.4511, 0.344, 0.4516, 0.3419, 0.5174, 0.5427, 0.9561, 0.5427, 0.9889, 0.5399, 0.9895, 0.5399, 0.9564, 0.5157, 0.8636, 0.519, 0.8957, 0.5101, 0.8967, 0.5101, 0.8639, 0.5123, 0.8316, 0.5157, 0.8636, 0.5101, 0.8639, 0.5101, 0.8312, 0.9912, 0.3021, 0.9754, 0.3321, 0.9757, 0.3326, 0.9754, 0.2865, 0.8344, 0.3725, 0.8713, 0.3993, 0.8698, 0.411, 0.8362, 0.411, 0.7535, 0.9862, 0.7514, 0.9505, 0.7694, 0.9511, 0.7712, 0.9878, 0.9183, 0.2865, 0.9588, 0.2426, 0.9824, 0.2497, 0.9458, 0.2807, 0.2772, 0.3218, 0.2756, 0.271, 0.2858, 0.273, 0.2834, 0.3206, 0.7712, 0.9878, 0.7694, 0.9511, 0.7985, 0.9523, 0.7936, 0.9903, 0.9989, 0.9568, 0.9652, 0.9569, 0.9649, 0.9069, 1.0, 0.9069, 0.9649, 0.9913, 0.9386, 0.986, 0.9384, 0.9127, 0.9564, 0.943, 0.9183, 0.3237, 0.9375, 0.3223, 0.956, 0.3842, 0.925, 0.393, 0.9185, 0.2892, 0.9376, 0.2879, 0.9375, 0.3223, 0.9183, 0.3237, 0.9613, 0.7921, 0.9603, 0.7708, 0.9894, 0.7679, 0.9894, 0.8047, 0.01856, 0.09887, 0.01062, 0.05493, 0.09066, 0.02334, 0.099, 0.04271, 0.099, 0.04271, 0.09066, 0.02334, 0.1269, 0.01944, 0.1353, 0.03889, 0.2756, 0.271, 0.2796, 0.2253, 0.291, 0.228, 0.2858, 0.273, 0.9588, 0.2426, 0.9183, 0.1933, 0.9364, 0.189, 0.9824, 0.2497, 0.6255, 0.8361, 0.6307, 0.8218, 0.6354, 0.8994, 0.6293, 0.8997, 0.7417, 0.3945, 0.6472, 0.386, 0.6472, 0.3365, 0.7424, 0.3756, 0.816, 0.4128, 0.7417, 0.3945, 0.7424, 0.3756, 0.8216, 0.3963, 0.2159, 0.8177, 0.2254, 0.8205, 0.2334, 0.8422, 0.1896, 0.825, 0.2796, 0.2253, 0.2773, 0.207, 0.2909, 0.2108, 0.291, 0.228, 0.2773, 0.207, 0.2794, 0.1275, 0.2976, 0.1337, 0.2909, 0.2108, 0.6472, 1.406e-08, 0.6349, 0.04513, 0.5437, 0.02449, 0.5415, 0.005681, 0.2794, 0.1275, 0.2404, 2.528e-08, 0.2848, 0.01943, 0.2976, 0.1337, 0.9042, 0.4115, 0.8717, 0.4048, 0.8713, 0.3731, 0.9042, 0.3725, 0.9374, 0.8934, 0.9408, 0.8582, 0.9709, 0.8573, 0.9709, 0.8927, 0.9408, 0.8582, 0.9442, 0.823, 0.9703, 0.8226, 0.9709, 0.8573, 0.09195, 0.9864, 0.04349, 0.98, 0.085, 0.9557, 0.09195, 0.9547, 0.8022, 0.9709, 0.8035, 0.925, 0.8363, 0.9155, 0.8363, 0.9824, 0.04349, 0.98, -3.802e-09, 0.9654, 0.02099, 0.9363, 0.085, 0.9557, 0.6255, 0.7334, 0.6298, 0.7052, 0.6345, 0.7827, 0.6293, 0.797, 0.7197, 0.9524, 0.6832, 0.9682, 0.6907, 0.8954, 0.7163, 0.9035, 0.085, 0.9557, 0.02099, 0.9363, 0.02055, 0.9359, 0.08421, 0.9529, 0.08421, 0.9529, 0.02055, 0.9359, 0.01148, 0.9164, 0.06411, 0.9321, 0.2037, 0.5728, 0.2745, 0.5834, 0.2805, 0.5965, 0.216, 0.5969, 0.6802, 0.6123, 0.748, 0.5894, 0.7487, 0.6283, 0.6851, 0.6392, 0.2801, 0.656, 0.3334, 0.6514, 0.3156, 0.74, 0.2959, 0.7436, 0.6565, 0.7173, 0.7097, 0.7124, 0.7423, 0.794, 0.7226, 0.7931, 0.2522, 0.6072, 0.2912, 0.6027, 0.3334, 0.6514, 0.2801, 0.656, 0.7045, 0.6636, 0.7437, 0.6612, 0.7097, 0.7124, 0.6565, 0.7173, 0.7226, 0.7931, 0.7423, 0.794, 0.7347, 0.8723, 0.6868, 0.8954, 0.2959, 0.7436, 0.3156, 0.74, 0.3361, 0.8177, 0.2855, 0.8045, 0.9826, 2.62e-08, 0.9826, 0.108, 0.9318, 0.08913, 0.9317, 0.009097, 0.6472, 0.4418, 0.731, 0.4272, 0.7346, 0.5142, 0.6584, 0.5296, 0.177, 0.4542, 0.279, 0.4538, 0.2773, 0.4921, 0.1954, 0.4907, 0.6851, 0.6392, 0.7487, 0.6283, 0.7437, 0.6612, 0.7045, 0.6636, 0.6472, 0.4418, 0.6879, 0.4234, 0.7487, 0.4128, 0.731, 0.4272, 0.1954, 0.4907, 0.2773, 0.4921, 0.2745, 0.5834, 0.2037, 0.5728, 0.216, 0.5969, 0.2805, 0.5965, 0.2912, 0.6027, 0.2522, 0.6072, 0.03632, 0.4792, 0.1012, 0.4742, 0.09777, 0.5386, 0.06366, 0.5369, 0.7598, 0.7113, 0.7964, 0.7239, 0.7902, 0.7755, 0.7829, 0.7747, 0.7689, 0.5747, 0.82, 0.5808, 0.813, 0.6131, 0.7937, 0.6108, 0.04717, 0.3457, 0.1132, 0.3489, 0.1126, 0.4167, 0.0785, 0.415, 0.0785, 0.415, 0.1126, 0.4167, 0.1012, 0.4742, 0.03632, 0.4792, 0.7937, 0.6108, 0.813, 0.6131, 0.7964, 0.7239, 0.7598, 0.7113, 0.05759, 0.2745, 0.1183, 0.2774, 0.1132, 0.3489, 0.04717, 0.3457, 0.7837, 0.4796, 0.8294, 0.485, 0.82, 0.5808, 0.7689, 0.5747, 0.05319, 0.2487, 0.1089, 0.2514, 0.1183, 0.2774, 0.05759, 0.2745, 0.8046, 0.4428, 0.8453, 0.4477, 0.8294, 0.485, 0.7837, 0.4796, 0.6832, 0.9682, 0.6472, 0.9776, 0.6559, 0.8954, 0.6907, 0.8954, 0.9567, 0.3209, 0.9546, 0.2938, 0.9754, 0.2902, 0.9754, 0.3342, 0.06411, 0.9321, 0.01148, 0.9164, 0.007721, 0.8831, 0.05642, 0.8881, 0.6446, 0.9457, 0.6255, 0.965, 0.6255, 0.919, 0.6446, 0.8997, 0.6472, 0.08753, 0.5344, 0.1021, 0.519, 0.04593, 0.5459, 0.0433, 0.1757, 0.9229, 0.1842, 0.9119, 0.2334, 0.9457, 0.2265, 0.9578, 0.6298, 0.7052, 0.6453, 0.6558, 0.6453, 0.7578, 0.6345, 0.7827, 6.52e-09, 0.1549, 0.01856, 0.09887, 0.1323, 0.1023, 0.1149, 0.1601, 0.7829, 0.7747, 0.7902, 0.7755, 0.7818, 0.8971, 0.7505, 0.8933, 0.06366, 0.5369, 0.09777, 0.5386, 0.09837, 0.6576, 0.05207, 0.6553, 0.8823, 0.89, 0.912, 0.9069, 0.8656, 0.9066, 0.8507, 0.8898, 0.4473, 0.9531, 0.4498, 0.9335, 0.5055, 0.9373, 0.5069, 0.9571, 0.5904, 0.2469, 0.5349, 0.253, 0.5537, 0.2034, 0.6442, 0.1933, 0.9042, 0.4363, 0.8632, 0.4361, 0.8453, 0.4128, 0.9275, 0.4133, 0.4087, 0.8312, 0.4907, 0.8367, 0.5069, 0.8543, 0.4269, 0.8488, 0.6442, 0.1933, 0.5537, 0.2034, 0.5264, 0.162, 0.6407, 0.149, 0.4498, 0.9335, 0.4269, 0.8488, 0.5069, 0.8543, 0.5055, 0.9373, 0.6584, 0.5296, 0.7346, 0.5142, 0.748, 0.5894, 0.6802, 0.6123, 0.3912, 0.09751, 0.3915, 0.1739, 0.4622, 0.163, 0.469, 0.09549, 0.3749, 0.8024, 0.3742, 0.9211, 0.39, 0.905, 0.4013, 0.7841, 0.7432, 0.3566, 0.7562, 0.2689, 0.6506, 0.2311, 0.6472, 0.287, 0.2976, 0.1337, 0.3157, 0.1399, 0.3298, 0.03955, 0.2848, 0.01943, 0.6349, 0.04513, 0.5437, 0.02449, 0.5459, 0.0433, 0.6472, 0.08753, 0.2909, 0.2108, 0.3046, 0.2146, 0.3157, 0.1399, 0.2976, 0.1337, 0.823, 0.3825, 0.8344, 0.3177, 0.7562, 0.2689, 0.7432, 0.3566, 0.5406, 0.9364, 0.5963, 0.9364, 0.6166, 0.8535, 0.5364, 0.8535, 0.1353, 0.2053, 0.1149, 0.1601, 6.52e-09, 0.1549, 0.04432, 0.2009, 0.6723, 0.1827, 0.6506, 0.2311, 0.7562, 0.2689, 0.74, 0.2506, 0.1759, 0.08779, 0.1912, 0.1071, 0.1799, 0.003146, 0.1353, 0.001967, 0.519, 0.8371, 0.5364, 0.8535, 0.6166, 0.8535, 0.6012, 0.8371, 0.8453, 0.4477, 0.8302, 0.4225, 0.7487, 0.4128, 0.8046, 0.4428, 0.9319, 0.1736, 0.9908, 0.1866, 0.9908, 0.108, 0.9317, 0.1346, 0.7097, 0.1467, 0.6723, 0.1827, 0.74, 0.2506, 0.7385, 0.2206, 0.1089, 0.2514, 0.1353, 0.2053, 0.04432, 0.2009, 0.05319, 0.2487, 0.5434, 0.9561, 0.6031, 0.9561, 0.5963, 0.9364, 0.5406, 0.9364, 0.1633, 0.8323, 0.1842, 0.9119, 0.1899, 0.9072, 0.226, 0.8534, 0.291, 0.228, 0.3024, 0.2306, 0.3046, 0.2146, 0.2909, 0.2108, 0.7818, 0.8971, 0.7505, 0.8933, 0.7487, 0.91, 0.7948, 0.9155, 0.5694, 0.5384, 0.5888, 0.6558, 0.6349, 0.6507, 0.6033, 0.5346, 0.8453, 0.768, 0.8507, 0.8898, 0.8823, 0.89, 0.8527, 0.7681, 0.8527, 0.7681, 0.8823, 0.89, 0.912, 0.9069, 0.9066, 0.7878, 0.2054, 0.2128, 0.2796, 0.2253, 0.2773, 0.207, 0.2114, 0.1936, 0.1896, 0.825, 0.1633, 0.8323, 0.226, 0.8534, 0.2334, 0.8422, 0.8216, 0.3963, 0.823, 0.3825, 0.7432, 0.3566, 0.7424, 0.3756, 0.2114, 0.1936, 0.2773, 0.207, 0.2794, 0.1275, 0.1912, 0.1071, 0.5264, 0.162, 0.6407, 0.149, 0.6472, 0.08753, 0.5344, 0.1021, 0.1912, 0.1071, 0.2794, 0.1275, 0.2404, 2.528e-08, 0.1799, 0.003146, 0.7424, 0.3756, 0.7432, 0.3566, 0.6472, 0.287, 0.6472, 0.3365, 0.6307, 0.8218, 0.6354, 0.8994, 0.6415, 0.899, 0.6415, 0.797, 0.9393, 0.7017, 0.9881, 0.6682, 0.9543, 0.6292, 0.9374, 0.6364, 0.192, 0.2191, 0.2756, 0.271, 0.2796, 0.2253, 0.2054, 0.2128, 0.2858, 0.273, 0.296, 0.2749, 0.3024, 0.2306, 0.291, 0.228, 0.1353, 0.8597, 0.1757, 0.9229, 0.1842, 0.9119, 0.1633, 0.8323, 0.3337, 0.9689, 0.3337, 0.9073, 0.3199, 0.9104, 0.3199, 0.9701, 0.09066, 0.02334, 0.1269, 0.01944, 0.1186, -9.742e-09, 0.08232, 0.003972, 0.01062, 0.05493, 0.09066, 0.02334, 0.08232, 0.003972, 0.002667, 0.01099, 0.1323, 0.1023, 0.126, 0.04437, 0.099, 0.04271, 0.01856, 0.09887, 0.9603, 0.7708, 0.9894, 0.7679, 0.9894, 0.7312, 0.9592, 0.7495, 0.9376, 0.2879, 0.9375, 0.3223, 0.9567, 0.3209, 0.9567, 0.2865, 0.7389, 0.9414, 0.7389, 0.8954, 0.7197, 0.9147, 0.7197, 0.9607, 0.3624, 0.9772, 0.3952, 0.97, 0.3952, 0.9211, 0.3727, 0.9232, 0.9375, 0.3223, 0.956, 0.3842, 0.9754, 0.3342, 0.9567, 0.3209, 0.9374, 0.805, 0.9492, 0.8226, 0.9894, 0.8047, 0.9613, 0.7921, 0.9386, 0.986, 0.9384, 0.9127, 0.9039, 0.9069, 0.9039, 0.9896, 0.07958, 0.9312, 0.08685, 0.8812, 0.05642, 0.8881, 0.06411, 0.9321, 0.7694, 0.9511, 0.7985, 0.9523, 0.8022, 0.9155, 0.7664, 0.9157, 0.7385, 0.2206, 0.7677, 0.1894, 0.733, 0.1288, 0.7097, 0.1467, 0.8632, 0.4361, 0.8515, 0.475, 0.8975, 0.4753, 0.9042, 0.4363, 0.5349, 0.253, 0.5483, 0.2772, 0.6086, 0.2706, 0.5904, 0.2469, 0.344, 0.516, 0.359, 0.5404, 0.4087, 0.4904, 0.3929, 0.4511, 0.7677, 0.1894, 0.7933, 0.1002, 0.751, 0.06175, 0.733, 0.1288, 0.8515, 0.475, 0.853, 0.5712, 0.9044, 0.5715, 0.8975, 0.4753, 0.5483, 0.2772, 0.5546, 0.3486, 0.6204, 0.3413, 0.6086, 0.2706, 0.359, 0.5404, 0.3534, 0.6124, 0.4023, 0.5863, 0.4087, 0.4904, 0.869, 0.6042, 0.8835, 0.7245, 0.9374, 0.7324, 0.8988, 0.6663, 0.8497, 0.6041, 0.8457, 0.7161, 0.8835, 0.7245, 0.869, 0.6042, 0.5647, 0.4157, 0.5626, 0.4743, 0.6259, 0.4591, 0.5986, 0.4119, 0.3644, 0.6802, 0.3704, 0.7294, 0.3897, 0.7227, 0.4087, 0.6202, 0.3534, 0.6124, 0.3644, 0.6802, 0.4087, 0.6202, 0.4023, 0.5863, 0.5546, 0.3486, 0.5647, 0.4157, 0.5986, 0.4119, 0.6204, 0.3413, 0.853, 0.5712, 0.8497, 0.6041, 0.869, 0.6042, 0.9044, 0.5715, 0.7933, 0.1002, 0.8192, 0.06768, 0.7929, -2.221e-08, 0.751, 0.06175, 0.8835, 0.7245, 0.8527, 0.7681, 0.9066, 0.7878, 0.9374, 0.7324, 0.8457, 0.7161, 0.8453, 0.768, 0.8527, 0.7681, 0.8835, 0.7245, 0.5626, 0.4743, 0.5694, 0.5384, 0.6033, 0.5346, 0.6259, 0.4591, 0.9374, 0.5593, 0.963, 0.6292, 0.9855, 0.6079, 0.9731, 0.5633, 0.3765, 0.7329, 0.3704, 0.7294, 0.3749, 0.8024, 0.3803, 0.7924, 0.3852, 0.7303, 0.3897, 0.7227, 0.3704, 0.7294, 0.3765, 0.7329, 0.3948, 0.7819, 0.4013, 0.7841, 0.3897, 0.7227, 0.3852, 0.7303, 0.3803, 0.7924, 0.3749, 0.8024, 0.4013, 0.7841, 0.3948, 0.7819, 0.9121, 0.4024, 0.917, 0.3725, 0.9042, 0.3736, 0.9042, 0.4042, 0.9539, 0.4717, 0.9578, 0.518, 0.9861, 0.5226, 0.9861, 0.4475, 0.9709, 0.8226, 0.9709, 0.869, 0.9861, 0.8787, 0.9861, 0.8323, 0.3815, 0.7638, 0.3903, 0.8366, 0.3989, 0.834, 0.3901, 0.7612, 0.3765, 0.7329, 0.3815, 0.7638, 0.3901, 0.7612, 0.3852, 0.7303, 0.931, 0.4122, 0.931, 0.3948, 0.9183, 0.393, 0.9183, 0.4103, 0.9374, 0.4657, 0.9539, 0.4717, 0.9861, 0.4475, 0.9735, 0.4128, 0.9374, 0.5226, 0.9374, 0.5593, 0.9731, 0.5633, 0.9862, 0.5518, 0.4144, 0.5938, 0.4249, 0.6002, 0.464, 0.5969, 0.4789, 0.5953, 0.1496, 0.3088, 0.1353, 0.3747, 0.2209, 0.4303, 0.2715, 0.3575, 0.4142, 0.4893, 0.4087, 0.5805, 0.4791, 0.5932, 0.4959, 0.4931, -9.222e-09, 0.745, 0.01545, 0.8499, 0.115, 0.8291, 0.131, 0.7455, 0.4026, 0.01114, 0.4876, 0.01114, 0.4842, -1.365e-08, 0.4225, -1.287e-08, 0.1472, 0.8209, 0.1357, 0.9041, 0.1757, 0.9229, 0.1353, 0.8597, 0.2834, 0.3206, 0.2896, 0.3193, 0.296, 0.2749, 0.2858, 0.273, 0.1854, 0.2294, 0.2772, 0.3218, 0.2756, 0.271, 0.192, 0.2191, 0.9374, 0.7312, 0.9449, 0.7222, 0.9881, 0.6682, 0.9393, 0.7017, 0.549, 0.7526, 0.519, 0.8371, 0.6255, 0.8371, 0.6013, 0.7543, 0.3855, 0.2123, 0.3749, 0.2438, 0.4139, 0.2482, 0.45, 0.2125, 0.01542, 0.8519, 0.01745, 0.8573, 0.08843, 0.8812, 0.1007, 0.8535, 0.09195, 0.9638, 0.1276, 0.9593, 0.1279, 0.8828, 0.09195, 0.8812, 0.01904, 0.7036, -9.222e-09, 0.745, 0.131, 0.7455, 0.131, 0.6576, 0.417, 0.4511, 0.4142, 0.4893, 0.4959, 0.4931, 0.519, 0.4536, 0.1854, 0.2294, 0.1496, 0.3088, 0.2715, 0.3575, 0.2772, 0.3218, 0.4026, 0.01114, 0.3912, 0.09751, 0.469, 0.09549, 0.4876, 0.01114, 0.8502, 2.193e-09, 0.8567, 0.05133, 0.9088, 0.05376, 0.9302, 0.003961, 0.8567, 0.05133, 0.8344, 0.07214, 0.9317, 0.07705, 0.9088, 0.05376, 0.4453, 0.7382, 0.4636, 0.8165, 0.5138, 0.8312, 0.4651, 0.7351, 0.3507, 0.3745, 0.3298, 0.4503, 0.381, 0.4358, 0.37, 0.3789, 0.3749, 0.2438, 0.3326, 0.2884, 0.3859, 0.2928, 0.4139, 0.2482, 0.4249, 0.6002, 0.4657, 0.6502, 0.519, 0.6472, 0.464, 0.5969, 0.842, 0.1954, 0.8344, 0.2391, 0.9151, 0.2372, 0.9183, 0.189, 0.9039, 0.9069, 0.8453, 0.9158, 0.8453, 0.9957, 0.9037, 0.9832, 0.3326, 0.2884, 0.3507, 0.3745, 0.37, 0.3789, 0.3859, 0.2928, 0.4657, 0.6502, 0.4453, 0.7382, 0.4651, 0.7351, 0.519, 0.6472, 0.8344, 0.2391, 0.8364, 0.3249, 0.9183, 0.3252, 0.9151, 0.2372, 0.5299, 0.6558, 0.549, 0.7526, 0.6013, 0.7543, 0.609, 0.6599, 0.4026, 0.4511, 0.5076, 0.4455, 0.519, 0.4309, 0.3826, 0.4259, 0.8364, 0.3249, 0.8441, 0.3725, 0.8978, 0.3529, 0.9183, 0.3252, 0.381, 0.4358, 0.4026, 0.4511, 0.3826, 0.4259, 0.37, 0.3789, 0.2959, 0.7436, 0.2842, 0.7729, 0.2628, 0.8177, 0.2855, 0.8045, 0.3199, 0.9051, 0.3341, 0.9073, 0.3363, 0.8209, 0.3199, 0.8177, 0.8344, 0.07214, 0.8344, 0.189, 0.9206, 0.1814, 0.9317, 0.07705, 0.3194, 0.9553, 0.3199, 0.8177, 0.2334, 0.8177, 0.2635, 0.9621, 0.2842, 0.7729, 0.1353, 0.7963, 0.1464, 0.8131, 0.2628, 0.8177, 0.1353, 0.3747, 0.1357, 0.4245, 0.2168, 0.4538, 0.2209, 0.4303, 0.01545, 0.8499, 0.01542, 0.8519, 0.1007, 0.8535, 0.115, 0.8291, 0.3915, 0.1739, 0.3855, 0.2123, 0.45, 0.2125, 0.4622, 0.163, 0.4087, 0.5805, 0.4144, 0.5938, 0.4789, 0.5953, 0.4791, 0.5932, 0.7514, 0.9505, 0.7694, 0.9511, 0.7664, 0.9157, 0.7487, 0.9155, 0.5399, 0.9564, 0.5191, 0.957, 0.519, 0.9847, 0.5399, 0.9895, 0.344, 0.9882, 0.3624, 0.9772, 0.3727, 0.9232, 0.3544, 0.9231, 0.342, 0.518, 0.3419, 0.5174, 0.344, 0.4516, 0.3419, 0.4511, 0.5427, 0.9561, 0.5399, 0.9564, 0.5399, 0.9895, 0.5427, 0.9889, 0.5157, 0.8636, 0.5101, 0.8639, 0.5101, 0.8967, 0.519, 0.8957, 0.5123, 0.8316, 0.5101, 0.8312, 0.5101, 0.8639, 0.5157, 0.8636, 0.9912, 0.3021, 0.9754, 0.2865, 0.9757, 0.3326, 0.9754, 0.3321, 0.8344, 0.3725, 0.8362, 0.411, 0.8698, 0.411, 0.8713, 0.3993, 0.7535, 0.9862, 0.7712, 0.9878, 0.7694, 0.9511, 0.7514, 0.9505, 0.9183, 0.2865, 0.9458, 0.2807, 0.9824, 0.2497, 0.9588, 0.2426, 0.2772, 0.3218, 0.2834, 0.3206, 0.2858, 0.273, 0.2756, 0.271, 0.7712, 0.9878, 0.7936, 0.9903, 0.7985, 0.9523, 0.7694, 0.9511, 0.9989, 0.9568, 1.0, 0.9069, 0.9649, 0.9069, 0.9652, 0.9569, 0.9649, 0.9913, 0.9564, 0.943, 0.9384, 0.9127, 0.9386, 0.986, 0.9183, 0.3237, 0.925, 0.393, 0.956, 0.3842, 0.9375, 0.3223, 0.9185, 0.2892, 0.9183, 0.3237, 0.9375, 0.3223, 0.9376, 0.2879, 0.9613, 0.7921, 0.9894, 0.8047, 0.9894, 0.7679, 0.9603, 0.7708, 0.01856, 0.09887, 0.099, 0.04271, 0.09066, 0.02334, 0.01062, 0.05493, 0.099, 0.04271, 0.1353, 0.03889, 0.1269, 0.01944, 0.09066, 0.02334, 0.2756, 0.271, 0.2858, 0.273, 0.291, 0.228, 0.2796, 0.2253, 0.9588, 0.2426, 0.9824, 0.2497, 0.9364, 0.189, 0.9183, 0.1933, 0.6255, 0.8361, 0.6293, 0.8997, 0.6354, 0.8994, 0.6307, 0.8218, 0.7417, 0.3945, 0.7424, 0.3756, 0.6472, 0.3365, 0.6472, 0.386, 0.816, 0.4128, 0.8216, 0.3963, 0.7424, 0.3756, 0.7417, 0.3945, 0.2159, 0.8177, 0.1896, 0.825, 0.2334, 0.8422, 0.2254, 0.8205, 0.2796, 0.2253, 0.291, 0.228, 0.2909, 0.2108, 0.2773, 0.207, 0.2773, 0.207, 0.2909, 0.2108, 0.2976, 0.1337, 0.2794, 0.1275, 0.6472, 1.406e-08, 0.5415, 0.005681, 0.5437, 0.02449, 0.6349, 0.04513, 0.2794, 0.1275, 0.2976, 0.1337, 0.2848, 0.01943, 0.2404, 2.528e-08, 0.9042, 0.4115, 0.9042, 0.3725, 0.8713, 0.3731, 0.8717, 0.4048, 0.9374, 0.8934, 0.9709, 0.8927, 0.9709, 0.8573, 0.9408, 0.8582, 0.9408, 0.8582, 0.9709, 0.8573, 0.9703, 0.8226, 0.9442, 0.823, 0.09195, 0.9864, 0.09195, 0.9547, 0.085, 0.9557, 0.04349, 0.98, 0.8022, 0.9709, 0.8363, 0.9824, 0.8363, 0.9155, 0.8035, 0.925, 0.04349, 0.98, 0.085, 0.9557, 0.02099, 0.9363, -3.802e-09, 0.9654, 0.6255, 0.7334, 0.6293, 0.797, 0.6345, 0.7827, 0.6298, 0.7052, 0.7197, 0.9524, 0.7163, 0.9035, 0.6907, 0.8954, 0.6832, 0.9682, 0.085, 0.9557, 0.08421, 0.9529, 0.02055, 0.9359, 0.02099, 0.9363, 0.08421, 0.9529, 0.06411, 0.9321, 0.01148, 0.9164, 0.02055, 0.9359, 0.2037, 0.5728, 0.216, 0.5969, 0.2805, 0.5965, 0.2745, 0.5834, 0.6802, 0.6123, 0.6851, 0.6392, 0.7487, 0.6283, 0.748, 0.5894, 0.2801, 0.656, 0.2959, 0.7436, 0.3156, 0.74, 0.3334, 0.6514, 0.6565, 0.7173, 0.7226, 0.7931, 0.7423, 0.794, 0.7097, 0.7124, 0.2522, 0.6072, 0.2801, 0.656, 0.3334, 0.6514, 0.2912, 0.6027, 0.7045, 0.6636, 0.6565, 0.7173, 0.7097, 0.7124, 0.7437, 0.6612, 0.7226, 0.7931, 0.6868, 0.8954, 0.7347, 0.8723, 0.7423, 0.794, 0.2959, 0.7436, 0.2855, 0.8045, 0.3361, 0.8177, 0.3156, 0.74, 0.9826, 2.62e-08, 0.9317, 0.009097, 0.9318, 0.08913, 0.9826, 0.108, 0.6472, 0.4418, 0.6584, 0.5296, 0.7346, 0.5142, 0.731, 0.4272, 0.177, 0.4542, 0.1954, 0.4907, 0.2773, 0.4921, 0.279, 0.4538, 0.6851, 0.6392, 0.7045, 0.6636, 0.7437, 0.6612, 0.7487, 0.6283, 0.6472, 0.4418, 0.731, 0.4272, 0.7487, 0.4128, 0.6879, 0.4234, 0.1954, 0.4907, 0.2037, 0.5728, 0.2745, 0.5834, 0.2773, 0.4921, 0.216, 0.5969, 0.2522, 0.6072, 0.2912, 0.6027, 0.2805, 0.5965, 0.03632, 0.4792, 0.06366, 0.5369, 0.09777, 0.5386, 0.1012, 0.4742, 0.7598, 0.7113, 0.7829, 0.7747, 0.7902, 0.7755, 0.7964, 0.7239, 0.7689, 0.5747, 0.7937, 0.6108, 0.813, 0.6131, 0.82, 0.5808, 0.04717, 0.3457, 0.0785, 0.415, 0.1126, 0.4167, 0.1132, 0.3489, 0.0785, 0.415, 0.03632, 0.4792, 0.1012, 0.4742, 0.1126, 0.4167, 0.7937, 0.6108, 0.7598, 0.7113, 0.7964, 0.7239, 0.813, 0.6131, 0.05759, 0.2745, 0.04717, 0.3457, 0.1132, 0.3489, 0.1183, 0.2774, 0.7837, 0.4796, 0.7689, 0.5747, 0.82, 0.5808, 0.8294, 0.485, 0.05319, 0.2487, 0.05759, 0.2745, 0.1183, 0.2774, 0.1089, 0.2514, 0.8046, 0.4428, 0.7837, 0.4796, 0.8294, 0.485, 0.8453, 0.4477, 0.6832, 0.9682, 0.6907, 0.8954, 0.6559, 0.8954, 0.6472, 0.9776, 0.9567, 0.3209, 0.9754, 0.3342, 0.9754, 0.2902, 0.9546, 0.2938, 0.06411, 0.9321, 0.05642, 0.8881, 0.007721, 0.8831, 0.01148, 0.9164, 0.6446, 0.9457, 0.6446, 0.8997, 0.6255, 0.919, 0.6255, 0.965, 0.6472, 0.08753, 0.5459, 0.0433, 0.519, 0.04593, 0.5344, 0.1021, 0.1757, 0.9229, 0.2265, 0.9578, 0.2334, 0.9457, 0.1842, 0.9119, 0.6298, 0.7052, 0.6345, 0.7827, 0.6453, 0.7578, 0.6453, 0.6558, 6.52e-09, 0.1549, 0.1149, 0.1601, 0.1323, 0.1023, 0.01856, 0.09887, 0.7829, 0.7747, 0.7505, 0.8933, 0.7818, 0.8971, 0.7902, 0.7755, 0.06366, 0.5369, 0.05207, 0.6553, 0.09837, 0.6576, 0.09777, 0.5386, 0.8823, 0.89, 0.8507, 0.8898, 0.8656, 0.9066, 0.912, 0.9069, 0.4473, 0.9531, 0.5069, 0.9571, 0.5055, 0.9373, 0.4498, 0.9335, 0.5904, 0.2469, 0.6442, 0.1933, 0.5537, 0.2034, 0.5349, 0.253, 0.9042, 0.4363, 0.9275, 0.4133, 0.8453, 0.4128, 0.8632, 0.4361, 0.4087, 0.8312, 0.4269, 0.8488, 0.5069, 0.8543, 0.4907, 0.8367, 0.6442, 0.1933, 0.6407, 0.149, 0.5264, 0.162, 0.5537, 0.2034, 0.4498, 0.9335, 0.5055, 0.9373, 0.5069, 0.8543, 0.4269, 0.8488, 0.6584, 0.5296, 0.6802, 0.6123, 0.748, 0.5894, 0.7346, 0.5142])
me_cube.materials.append(mat_charactermaterial)
me_cube.materials.append(mat_material)
me_cube.use_mirror_vertex_groups = False
me_cube.update()

# ---- objects
ob_playercharactermodel = bpy.data.objects.new('PlayerCharacterModel', me_cube)
ob_light = bpy.data.objects.new('Light', light_light)
ob_camera = bpy.data.objects.new('Camera', cam_camera)
ob_empty = bpy.data.objects.new('Empty', None)
ob_empty_001 = bpy.data.objects.new('Empty.001', None)

# ---- transforms, parenting, visibility, modifiers, constraints
ob_playercharactermodel.location = (0.0, 0.0, 0.0)
ob_playercharactermodel.lock_rotations_4d = False
ob_playercharactermodel.empty_display_type = 'ARROWS'
ob_playercharactermodel.lineart.crease_threshold = 0.0
_vg = ob_playercharactermodel.vertex_groups.new(name='Bone')
for _i, _w in zip([1, 3, 4, 5, 6, 7, 8, 9, 10, 11, 13, 14, 15, 16, 18, 19, 20, 21, 22, 23, 28, 29, 30, 31, 32, 33, 34, 35, 36, 37, 38, 39, 40, 41, 44, 61, 98, 99, 100, 101, 102, 103, 144, 145, 146, 147, 148, 149, 150, 151, 152, 153, 162, 163, 175, 177, 179, 180, 182, 187, 193, 205, 224, 226, 227, 228, 230, 231, 232, 233, 235, 236, 237, 238, 243, 244, 245, 246, 247, 248, 249, 250, 251, 252, 253, 254, 266, 303, 304, 305, 306, 343, 344, 345, 346, 347, 348, 349, 350, 351, 352, 361, 362, 372, 373, 375, 376, 378, 383, 388, 400], [0.1689, 0.1438, 0.002246, 0.4222, 0.0508, 0.39, 0.1108, 0.09751, 0.9432, 0.8903, 0.03196, 0.6692, 0.7047, 0.0004789, 0.2403, 0.2862, 0.9121, 0.9015, 0.9625, 0.9169, 0.04393, 0.07646, 0.04015, 0.07018, 0.8363, 0.8596, 0.9534, 0.9189, 0.782, 0.7751, 0.7879, 0.7745, 0.7878, 0.7674, 0.001131, 0.003816, 0.58, 0.6078, 0.1153, 0.2275, 0.2392, 0.2224, 0.01744, 0.2165, 0.8778, 0.9192, 0.04648, 0.2193, 0.9216, 0.9638, 0.7693, 0.7783, 0.2761, 0.1156, 0.1521, 0.7345, 0.1482, 0.3271, 0.896, 0.7592, 0.01418, 0.6153, 0.1326, 0.1356, 0.1089, 0.09567, 0.03129, 0.6623, 0.6996, 4.428e-05, 0.2372, 0.2832, 0.8949, 0.894, 0.03402, 0.07616, 0.03358, 0.06998, 0.8335, 0.8548, 0.9461, 0.9154, 0.713, 0.7613, 0.7796, 0.7448, 0.002474, 0.4474, 0.5919, 0.2057, 0.2013, 0.015, 0.2161, 0.8766, 0.9178, 0.0417, 0.219, 0.9195, 0.961, 0.7601, 0.775, 0.1992, 0.1102, 0.1396, 0.7263, 0.1454, 0.3225, 0.8838, 0.7317, 0.01245, 0.578]): _vg.add([_i], _w, 'REPLACE')
_vg = ob_playercharactermodel.vertex_groups.new(name='Bone.001')
for _i, _w in zip([5, 7, 12, 29, 31, 42, 43, 44, 45, 46, 47, 48, 49, 50, 51, 53, 141, 145, 149, 154, 155, 156, 157, 158, 168, 169, 173, 185, 188, 189, 190, 229, 244, 246, 255, 256, 257, 258, 259, 260, 344, 348, 353, 354, 355, 356, 357, 367, 370, 381, 384, 385, 386], [0.08292, 0.07207, 0.002398, 0.07796, 0.08903, 0.7125, 0.8333, 0.7574, 0.7114, 0.1712, 0.1965, 0.07607, 0.1046, 0.08418, 0.0694, 0.008484, 0.0001481, 0.1007, 0.08607, 0.79, 0.07264, 0.7444, 0.1843, 0.0797, 0.01819, 0.02353, 0.02199, 0.1039, 0.7217, 0.1327, 0.05404, 0.002266, 0.07769, 0.08846, 0.7058, 0.7061, 0.17, 0.1037, 0.08373, 0.008036, 0.1002, 0.08591, 0.7855, 0.07245, 0.7415, 0.1836, 0.07927, 0.02319, 0.02182, 0.1038, 0.7135, 0.1315, 0.05361]): _vg.add([_i], _w, 'REPLACE')
_vg = ob_playercharactermodel.vertex_groups.new(name='Bone.002')
for _i, _w in zip([42, 43, 44, 45, 46, 47, 48, 49, 50, 51, 52, 53, 54, 55, 56, 57, 136, 137, 138, 139, 140, 141, 142, 143, 154, 155, 156, 157, 158, 159, 160, 161, 164, 165, 166, 167, 168, 169, 170, 171, 172, 173, 188, 189, 190, 191, 192, 218, 219, 220, 222, 255, 256, 257, 258, 259, 260, 261, 262, 339, 340, 341, 342, 353, 354, 355, 356, 357, 358, 359, 360, 363, 364, 365, 366, 367, 368, 369, 370, 384, 385, 386, 387, 413, 414, 415, 417], [0.1347, 0.08846, 0.08821, 0.1107, 0.7986, 0.7789, 0.9073, 0.8729, 0.902, 0.9207, 0.9768, 0.9647, 0.9963, 0.9972, 0.9988, 0.9986, 0.9884, 0.997, 0.9878, 0.9965, 0.9725, 0.9709, 0.9927, 0.9926, 0.1102, 0.9167, 0.09889, 0.7898, 0.9024, 0.9743, 0.997, 0.9987, 0.9969, 0.9878, 0.9713, 0.9933, 0.9608, 0.9573, 0.9899, 0.9915, 0.9916, 0.9585, 0.1288, 0.8404, 0.9356, 1.0, 0.9986, 0.9942, 0.9845, 0.9994, 0.9757, 0.1378, 0.113, 0.7992, 0.8733, 0.9023, 0.9648, 0.9963, 0.9986, 0.9971, 0.9878, 0.9709, 0.9927, 0.1124, 0.9168, 0.1001, 0.7902, 0.9026, 0.9743, 0.9971, 0.9987, 0.9969, 0.9879, 0.9713, 0.9933, 0.9574, 0.9899, 0.9916, 0.9586, 0.1327, 0.841, 0.9358, 0.9986, 0.9942, 0.9845, 0.9994, 0.9758]): _vg.add([_i], _w, 'REPLACE')
_vg = ob_playercharactermodel.vertex_groups.new(name='Bone.0101')
for _i, _w in zip([0, 2, 5, 7, 8, 9, 11, 12, 13, 14, 15, 16, 17, 18, 19, 29, 31, 32, 33, 42, 43, 44, 45, 58, 61, 145, 146, 149, 150, 154, 156, 174, 177, 178, 179, 180, 181, 185, 188, 193, 244, 246, 344, 345, 348, 355], [0.08256, 0.0137, 0.2296, 0.2512, 0.1857, 0.1301, 0.01223, 0.7072, 0.7034, 0.1659, 0.1495, 0.2443, 0.2814, 0.3945, 0.3831, 0.7336, 0.7312, 0.07733, 0.07782, 0.1255, 0.004666, 0.06082, 0.1448, 0.01091, 0.03643, 0.5404, 0.03685, 0.5411, 0.01863, 0.06867, 0.09978, 0.8161, 0.1176, 0.008747, 0.1556, 0.3015, 0.1771, 0.8391, 0.1383, 0.02793, 0.02137, 0.0134, 0.09724, 0.007291, 0.11, 0.01008]): _vg.add([_i], _w, 'REPLACE')
_vg = ob_playercharactermodel.vertex_groups.new(name='Bone.016')
for _i, _w in zip([0, 2, 8, 9, 12, 13, 14, 15, 16, 17, 18, 19, 29, 31, 32, 33, 58, 59, 60, 61, 62, 63, 64, 65, 70, 71, 72, 73, 149, 174, 177, 178, 179, 180, 181, 185, 193, 194, 195, 196, 199, 200], [0.8954, 0.9585, 0.6932, 0.764, 0.2262, 0.2174, 0.149, 0.1211, 0.7177, 0.6816, 0.3511, 0.3139, 0.063, 0.0602, 0.03003, 0.02865, 0.9311, 0.9848, 0.9529, 0.9121, 0.8923, 0.8781, 0.9193, 0.8816, 0.0295, 0.081, 0.102, 0.09718, 0.00188, 0.1569, 0.128, 0.9657, 0.687, 0.3586, 0.8136, 0.004078, 0.9131, 0.9892, 0.8848, 0.9194, 0.04059, 0.1164]): _vg.add([_i], _w, 'REPLACE')
_vg = ob_playercharactermodel.vertex_groups.new(name='Bone.017')
for _i, _w in zip([62, 63, 64, 65, 66, 67, 68, 69, 70, 71, 72, 73, 74, 76, 77, 79, 80, 91, 92, 195, 196, 197, 198, 199, 200], [0.1024, 0.1131, 0.0793, 0.1148, 0.3127, 0.949, 0.3377, 0.9092, 0.9535, 0.9101, 0.8937, 0.9003, 0.1064, 0.06429, 0.04479, 0.8444, 0.8587, 1.0, 1.0, 0.1072, 0.07963, 0.9622, 0.9376, 0.9489, 0.8813]): _vg.add([_i], _w, 'REPLACE')
_vg = ob_playercharactermodel.vertex_groups.new(name='Bone.018')
for _i, _w in zip([24, 25, 26, 27, 66, 67, 69, 74, 75, 76, 77, 78, 81, 86, 89, 198, 201, 202], [0.06424, 0.03328, 0.03747, 0.06308, 0.02061, 0.03448, 0.0778, 0.3253, 0.9625, 0.3065, 0.9056, 0.8783, 0.7711, 0.01484, 0.01684, 0.03743, 0.8964, 0.9425]): _vg.add([_i], _w, 'REPLACE')
_vg = ob_playercharactermodel.vertex_groups.new(name='Bone.019')
_vg = ob_playercharactermodel.vertex_groups.new(name='Bone.020')
for _i, _w in zip([24, 25, 26, 27, 183, 184], [0.2272, 0.7396, 0.7481, 0.6949, 0.02767, 0.1928]): _vg.add([_i], _w, 'REPLACE')
_vg = ob_playercharactermodel.vertex_groups.new(name='Bone.021')
for _i, _w in zip([24, 25, 26, 27, 77, 183, 184], [0.7044, 0.2147, 0.2068, 0.2314, 0.000487, 0.9575, 0.7979]): _vg.add([_i], _w, 'REPLACE')
_vg = ob_playercharactermodel.vertex_groups.new(name='Bone.022')
for _i, _w in zip([66, 68, 74, 76, 78, 79, 80, 81, 86, 88, 89, 90, 93, 201], [0.535, 0.5273, 0.4388, 0.4675, 0.06985, 0.1304, 0.1472, 0.1806, 0.02791, 0.01897, 0.05205, 1.0, 1.0, 0.06303]): _vg.add([_i], _w, 'REPLACE')
_vg = ob_playercharactermodel.vertex_groups.new(name='Bone.023')
for _i, _w in zip([66, 68, 74, 76, 79, 80, 81, 82, 83, 85, 86, 87, 88, 89], [0.114, 0.1172, 0.1194, 0.1459, 0.008056, 0.01818, 0.05015, 0.05479, 0.007512, 0.01637, 0.8771, 0.9484, 0.9299, 0.8329]): _vg.add([_i], _w, 'REPLACE')
_vg = ob_playercharactermodel.vertex_groups.new(name='Bone.024')
for _i, _w in zip([82, 83, 84, 85, 86, 89], [0.939, 0.9685, 0.9812, 0.9634, 0.0382, 0.07318]): _vg.add([_i], _w, 'REPLACE')
_vg = ob_playercharactermodel.vertex_groups.new(name='Bone.011')
for _i, _w in zip([5, 7, 11, 29, 31, 43, 44, 145, 146, 149, 156, 223, 225, 227, 228, 229, 230, 231, 232, 233, 234, 235, 236, 244, 246, 247, 248, 255, 256, 263, 266, 344, 345, 348, 349, 353, 355, 371, 373, 374, 375, 376, 377, 381, 384, 388], [0.23, 0.2514, 0.01314, 0.02134, 0.01354, 0.005619, 0.06137, 0.09748, 0.007692, 0.1101, 0.01013, 0.08285, 0.01453, 0.1859, 0.1299, 0.7072, 0.7039, 0.169, 0.152, 0.2451, 0.282, 0.3963, 0.3851, 0.7337, 0.7318, 0.07873, 0.0802, 0.1285, 0.1474, 0.01032, 0.03594, 0.5412, 0.03844, 0.5414, 0.02114, 0.07055, 0.1013, 0.8154, 0.1206, 0.01012, 0.156, 0.3041, 0.1792, 0.8382, 0.1421, 0.02732]): _vg.add([_i], _w, 'REPLACE')
_vg = ob_playercharactermodel.vertex_groups.new(name='Bone.012')
for _i, _w in zip([223, 225, 227, 228, 229, 230, 231, 232, 233, 234, 235, 236, 244, 246, 247, 248, 263, 264, 265, 266, 267, 268, 269, 270, 275, 276, 277, 278, 348, 371, 373, 374, 375, 376, 377, 381, 388, 389, 390, 391, 394, 395], [0.8953, 0.9581, 0.6947, 0.766, 0.2264, 0.2173, 0.1512, 0.1227, 0.7171, 0.6812, 0.3519, 0.3144, 0.0632, 0.0602, 0.03166, 0.03142, 0.9322, 0.9849, 0.9529, 0.9132, 0.8935, 0.8791, 0.9185, 0.8811, 0.03041, 0.08108, 0.1009, 0.09626, 0.002167, 0.1574, 0.1304, 0.965, 0.6891, 0.3597, 0.8113, 0.004714, 0.9145, 0.9889, 0.8865, 0.9179, 0.04166, 0.1152]): _vg.add([_i], _w, 'REPLACE')
_vg = ob_playercharactermodel.vertex_groups.new(name='Bone.013')
for _i, _w in zip([267, 268, 269, 270, 271, 272, 273, 274, 275, 276, 277, 278, 279, 281, 282, 284, 285, 296, 297, 390, 391, 392, 393, 394, 395], [0.1013, 0.1123, 0.08009, 0.1152, 0.3018, 0.9493, 0.3278, 0.9089, 0.9528, 0.9099, 0.8948, 0.9013, 0.1091, 0.06599, 0.04474, 0.8415, 0.8574, 1.0, 1.0, 0.1058, 0.08104, 0.963, 0.9368, 0.9483, 0.8825]): _vg.add([_i], _w, 'REPLACE')
_vg = ob_playercharactermodel.vertex_groups.new(name='Bone.014')
for _i, _w in zip([239, 240, 241, 242, 271, 272, 274, 279, 280, 281, 282, 283, 286, 291, 294, 393, 396, 397], [0.0642, 0.03393, 0.03753, 0.06334, 0.0246, 0.03435, 0.07798, 0.3383, 0.9644, 0.3217, 0.9057, 0.8786, 0.7776, 0.02447, 0.02478, 0.03841, 0.8998, 0.9419]): _vg.add([_i], _w, 'REPLACE')
_vg = ob_playercharactermodel.vertex_groups.new(name='Bone.015')
_vg = ob_playercharactermodel.vertex_groups.new(name='Bone.025')
for _i, _w in zip([239, 240, 241, 242, 379, 380], [0.2272, 0.7378, 0.7483, 0.6946, 0.02758, 0.1927]): _vg.add([_i], _w, 'REPLACE')
_vg = ob_playercharactermodel.vertex_groups.new(name='Bone.L.016')
for _i, _w in zip([239, 240, 241, 242, 282, 379, 380], [0.7043, 0.2162, 0.2066, 0.2317, 0.000578, 0.9575, 0.798]): _vg.add([_i], _w, 'REPLACE')
_vg = ob_playercharactermodel.vertex_groups.new(name='Bone.026')
for _i, _w in zip([271, 273, 279, 281, 283, 284, 285, 286, 291, 293, 294, 295, 298, 396], [0.547, 0.5355, 0.4196, 0.4438, 0.06663, 0.1327, 0.1471, 0.1714, 0.03137, 0.02111, 0.0526, 1.0, 1.0, 0.05924]): _vg.add([_i], _w, 'REPLACE')
_vg = ob_playercharactermodel.vertex_groups.new(name='Bone.027')
for _i, _w in zip([271, 273, 279, 281, 284, 285, 286, 287, 288, 290, 291, 292, 293, 294], [0.1109, 0.1148, 0.1219, 0.1511, 0.007102, 0.0174, 0.0512, 0.0559, 0.003498, 0.02242, 0.8648, 0.9476, 0.9267, 0.8232]): _vg.add([_i], _w, 'REPLACE')
_vg = ob_playercharactermodel.vertex_groups.new(name='Bone.028')
for _i, _w in zip([287, 288, 289, 290, 291, 294], [0.9373, 0.9706, 0.9826, 0.9596, 0.04739, 0.07752]): _vg.add([_i], _w, 'REPLACE')
_vg = ob_playercharactermodel.vertex_groups.new(name='Bone.003')
for _i, _w in zip([1, 3, 4, 6, 20, 21, 23, 28, 30, 35, 36, 37, 38, 39, 40, 41, 98, 99, 100, 101, 102, 103, 108, 109, 110, 111, 144, 147, 148, 152, 153, 162, 163, 175, 176, 182, 186, 187, 205, 221, 224, 226, 243, 245, 253, 254, 305, 306, 313, 343, 347, 351, 352, 361, 362, 382, 416], [0.5999, 0.6791, 0.3103, 0.3475, 0.01579, 0.02912, 0.002596, 0.5238, 0.5174, 0.01566, 0.1355, 0.1463, 0.08371, 0.08998, 0.1276, 0.1502, 0.2834, 0.2832, 0.3756, 0.2981, 0.5549, 0.5585, 0.05718, 0.06797, 0.06794, 0.05572, 0.3923, 0.008341, 0.413, 0.1202, 0.1102, 0.3503, 0.5156, 0.4632, 0.2553, 0.02683, 0.1825, 0.1322, 0.212, 0.2737, 0.009035, 0.005493, 0.1365, 0.111, 0.03535, 0.01595, 0.1071, 0.08685, 0.003959, 0.2159, 0.2768, 0.06409, 0.06884, 0.2246, 0.2154, 0.1249, 0.2044]): _vg.add([_i], _w, 'REPLACE')
_vg = ob_playercharactermodel.vertex_groups.new(name='Bone.004')
for _i, _w in zip([1, 3, 4, 6, 28, 30, 36, 37, 41, 94, 95, 96, 97, 98, 99, 100, 101, 102, 103, 104, 105, 106, 107, 108, 109, 110, 111, 132, 133, 134, 135, 144, 148, 152, 162, 163, 175, 176, 186, 187, 203, 204, 205, 206, 207, 208, 209, 216, 217, 221, 243, 245, 343, 347, 361, 362, 382, 416], [0.193, 0.1354, 0.1753, 0.1179, 0.2254, 0.2815, 0.05841, 0.03874, 0.02485, 0.9573, 0.9819, 0.9786, 0.9504, 0.1062, 0.07235, 0.06454, 0.01703, 0.04483, 0.1124, 0.1481, 0.09421, 0.1057, 0.1756, 0.9242, 0.9048, 0.8862, 0.9098, 0.737, 0.8137, 0.8882, 0.8693, 0.2455, 0.1435, 0.005115, 0.03294, 0.1105, 0.3717, 0.233, 0.5815, 0.08545, 0.9905, 0.9571, 0.1537, 0.06747, 0.1636, 0.9401, 0.9662, 0.9183, 0.7515, 0.3263, 0.05681, 0.03658, 0.1104, 0.1033, 0.007014, 0.02981, 0.09588, 0.1754]): _vg.add([_i], _w, 'REPLACE')
_vg = ob_playercharactermodel.vertex_groups.new(name='Bone.005')
for _i, _w in zip([94, 97, 104, 105, 106, 107, 112, 113, 114, 115, 116, 117, 118, 119, 120, 121, 122, 123, 126, 127, 132, 133, 134, 135, 204, 206, 207, 210, 211, 212, 213, 214, 215, 216, 217], [0.01172, 0.04203, 0.8515, 0.9056, 0.8942, 0.8242, 0.04786, 0.05496, 0.5019, 0.5042, 0.993, 0.988, 0.9949, 0.9968, 0.9883, 0.9507, 0.9895, 0.9517, 0.07715, 0.02365, 0.2623, 0.1838, 0.1099, 0.1298, 0.03061, 0.9325, 0.8363, 0.4687, 0.4795, 0.9965, 0.9913, 0.9873, 0.986, 0.08105, 0.2481]): _vg.add([_i], _w, 'REPLACE')
_vg = ob_playercharactermodel.vertex_groups.new(name='Bone.006')
for _i, _w in zip([112, 113, 114, 115, 121, 123, 124, 125, 126, 127, 128, 129, 130, 131, 210, 211], [0.9511, 0.945, 0.4981, 0.4958, 0.04839, 0.04662, 0.9908, 0.9924, 0.9228, 0.9632, 1.0, 0.9993, 0.9967, 0.9989, 0.5313, 0.5205]): _vg.add([_i], _w, 'REPLACE')
_vg = ob_playercharactermodel.vertex_groups.new(name='Bone.007')
for _i, _w in zip([1, 3, 4, 6, 23, 28, 30, 38, 39, 40, 41, 99, 100, 101, 102, 103, 110, 144, 148, 152, 153, 162, 163, 176, 186, 221, 224, 226, 237, 238, 243, 245, 249, 250, 251, 252, 253, 254, 303, 304, 305, 306, 311, 312, 313, 314, 343, 346, 347, 351, 352, 361, 362, 372, 378, 382, 383, 400, 404, 416], [0.01009, 0.01594, 0.3122, 0.3649, 0.01081, 0.146, 0.1119, 0.09006, 0.1059, 0.0514, 0.01892, 0.002225, 0.3795, 0.4062, 0.141, 0.08808, 0.007057, 0.2173, 0.291, 0.06746, 0.0817, 0.3024, 0.2178, 0.26, 0.1268, 0.2078, 0.6364, 0.6921, 0.04556, 0.04219, 0.5383, 0.5216, 0.006979, 0.0255, 0.2028, 0.1613, 0.1437, 0.1733, 0.4151, 0.302, 0.6221, 0.5806, 0.05841, 0.06957, 0.07, 0.05629, 0.3949, 0.01719, 0.4296, 0.1323, 0.1262, 0.5049, 0.5233, 0.476, 0.04618, 0.1846, 0.1578, 0.2479, 0.001584, 0.2773]): _vg.add([_i], _w, 'REPLACE')
_vg = ob_playercharactermodel.vertex_groups.new(name='Bone.008')
for _i, _w in zip([4, 6, 28, 30, 100, 101, 144, 148, 162, 163, 176, 186, 221, 224, 226, 243, 245, 251, 252, 254, 299, 300, 301, 302, 303, 304, 305, 306, 307, 308, 309, 310, 311, 312, 313, 314, 335, 336, 337, 338, 343, 347, 351, 361, 362, 372, 382, 383, 398, 399, 400, 401, 402, 403, 404, 411, 412, 416], [0.1754, 0.118, 0.05683, 0.03661, 0.06459, 0.01714, 0.1105, 0.1033, 0.007092, 0.02986, 0.233, 0.09591, 0.1754, 0.1932, 0.1356, 0.2254, 0.2816, 0.05982, 0.04109, 0.02631, 0.9573, 0.9818, 0.9786, 0.9504, 0.1073, 0.07354, 0.04512, 0.1126, 0.1481, 0.09423, 0.1057, 0.1756, 0.9243, 0.9048, 0.8862, 0.9098, 0.7371, 0.8138, 0.8882, 0.8693, 0.2455, 0.1436, 0.006003, 0.03309, 0.1106, 0.3721, 0.5816, 0.08741, 0.9905, 0.9571, 0.1557, 0.06753, 0.1636, 0.9401, 0.9662, 0.9182, 0.7516, 0.3263]): _vg.add([_i], _w, 'REPLACE')
_vg = ob_playercharactermodel.vertex_groups.new(name='Bone.009')
for _i, _w in zip([299, 302, 307, 308, 309, 310, 315, 316, 317, 318, 319, 320, 321, 322, 323, 324, 325, 326, 329, 330, 335, 336, 337, 338, 399, 401, 402, 405, 406, 407, 408, 409, 410, 411, 412], [0.0117, 0.04198, 0.8515, 0.9056, 0.8942, 0.8242, 0.04771, 0.05503, 0.5019, 0.5042, 0.993, 0.988, 0.9949, 0.9968, 0.9882, 0.9508, 0.9895, 0.9517, 0.07713, 0.02372, 0.2622, 0.1838, 0.1099, 0.1298, 0.03054, 0.9324, 0.8364, 0.4686, 0.4795, 0.9965, 0.9913, 0.9873, 0.9861, 0.0811, 0.248]): _vg.add([_i], _w, 'REPLACE')
_vg = ob_playercharactermodel.vertex_groups.new(name='Bone.010')
for _i, _w in zip([315, 316, 317, 318, 324, 326, 327, 328, 329, 330, 331, 332, 333, 334, 405, 406], [0.9511, 0.945, 0.4981, 0.4958, 0.04833, 0.04667, 0.9908, 0.9924, 0.9229, 0.9631, 1.0, 0.9993, 0.9967, 0.9989, 0.5314, 0.5205]): _vg.add([_i], _w, 'REPLACE')
_vg = ob_playercharactermodel.vertex_groups.new(name='spine')
for _i, _w in zip([4, 22, 30, 36, 38, 41, 100, 103, 144, 152, 163, 176, 186, 221, 245, 251, 254, 306, 343, 351, 362, 382, 416], [0.1377, 0.01123, 0.06938, 0.01002, 0.8104, 0.2397, 0.3273, 0.1164, 0.1078, 0.6695, 0.2918, 0.02239, 0.002307, 0.02764, 0.06938, 0.01002, 0.2397, 0.1164, 0.1078, 0.6695, 0.2918, 0.002307, 0.02764]): _vg.add([_i], _w, 'REPLACE')
_vg = ob_playercharactermodel.vertex_groups.new(name='spine.001')
for _i, _w in zip([10, 20, 21, 22, 23, 33, 34, 35, 36, 38, 39, 40, 41, 147, 150, 151, 152, 153, 182, 237, 238, 248, 249, 250, 251, 253, 254, 346, 349, 350, 351, 352, 378], [0.05587, 0.2128, 0.0313, 0.9223, 0.2265, 0.02186, 0.7466, 0.1203, 0.03033, 0.05734, 0.05095, 0.04221, 0.09162, 0.2154, 0.04276, 0.9012, 0.06529, 0.05184, 0.05124, 0.2128, 0.0313, 0.02186, 0.7466, 0.1203, 0.03033, 0.04221, 0.09162, 0.2154, 0.04276, 0.9012, 0.06529, 0.05184, 0.05124]): _vg.add([_i], _w, 'REPLACE')
_vg = ob_playercharactermodel.vertex_groups.new(name='spine.002')
for _i, _w in zip([7, 10, 11, 14, 15, 18, 23, 29, 32, 33, 34, 35, 146, 147, 149, 150, 231, 232, 235, 244, 247, 248, 249, 250, 345, 346, 348, 349], [0.1174, 0.85, 0.3343, 0.1284, 0.0003092, 0.03319, 0.02052, 0.001455, 0.1379, 0.6823, 0.03691, 0.02276, 0.3051, 0.02562, 0.09093, 0.8203, 0.1284, 0.0003092, 0.03319, 0.001455, 0.1379, 0.6823, 0.03691, 0.02276, 0.3051, 0.02562, 0.09093, 0.8203]): _vg.add([_i], _w, 'REPLACE')
_vg = ob_playercharactermodel.vertex_groups.new(name='spine.003')
for _i, _w in zip([7, 12, 29, 44, 149, 150, 156, 229, 244, 348, 349, 355], [0.5525, 0.01983, 0.1514, 0.03734, 0.4824, 0.01329, 0.01704, 0.01983, 0.1514, 0.4824, 0.01329, 0.01704]): _vg.add([_i], _w, 'REPLACE')
_vg = ob_playercharactermodel.vertex_groups.new(name='spine.004')
for _i, _w in zip([7, 29, 31, 42, 43, 44, 45, 46, 47, 48, 49, 145, 149, 154, 156, 157, 158, 185, 188, 189, 190, 244, 246, 255, 256, 257, 258, 344, 348, 353, 355, 356, 357, 381, 384, 385, 386], [0.06873, 0.07755, 0.05673, 0.6879, 0.8099, 0.8048, 0.7408, 0.1034, 0.05836, 0.09698, 0.1102, 0.04505, 0.08461, 0.761, 0.7865, 0.07453, 0.09673, 0.07894, 0.7178, 0.1165, 0.04295, 0.07755, 0.05673, 0.6879, 0.7408, 0.1034, 0.1102, 0.04505, 0.08461, 0.761, 0.7865, 0.07453, 0.09673, 0.07894, 0.7178, 0.1165, 0.04295]): _vg.add([_i], _w, 'REPLACE')
_vg = ob_playercharactermodel.vertex_groups.new(name='spine.005')
for _i, _w in zip([42, 44, 45, 46, 48, 49, 52, 53, 143, 156, 157, 158, 159, 171, 172, 188, 189, 190, 255, 256, 257, 258, 260, 355, 356, 357, 358, 369, 384, 385, 386], [0.05245, 0.05495, 0.07322, 0.1167, 0.7308, 0.6625, 0.1062, 0.1237, 0.005577, 0.06398, 0.002647, 0.7236, 0.1098, 0.01574, 0.008971, 0.07916, 0.5647, 0.201, 0.05245, 0.07322, 0.1167, 0.6625, 0.1237, 0.06398, 0.002647, 0.7236, 0.1098, 0.008971, 0.07916, 0.5647, 0.201]): _vg.add([_i], _w, 'REPLACE')
_vg = ob_playercharactermodel.vertex_groups.new(name='spine.006')
for _i, _w in zip([48, 49, 52, 53, 56, 57, 137, 139, 142, 143, 158, 159, 161, 164, 167, 170, 171, 172, 190, 191, 192, 218, 220, 258, 260, 262, 339, 342, 357, 358, 360, 363, 366, 368, 369, 386, 387, 413, 415], [0.07407, 0.06077, 0.4829, 0.3417, 0.9127, 0.7146, 0.6012, 0.8572, 0.3525, 0.7729, 0.06902, 0.452, 0.8619, 0.8138, 0.7182, 0.2997, 0.7527, 0.6849, 0.07917, 0.9084, 0.2402, 0.03933, 0.729, 0.06077, 0.3417, 0.7146, 0.6012, 0.3525, 0.06902, 0.452, 0.8619, 0.8138, 0.7182, 0.2997, 0.6849, 0.07917, 0.2402, 0.03933, 0.729]): _vg.add([_i], _w, 'REPLACE')
_vg = ob_playercharactermodel.vertex_groups.new(name='face')
for _i, _w in zip([48, 49, 52, 53, 139, 142, 143, 158, 159, 164, 167, 170, 171, 172, 190, 258, 260, 342, 357, 358, 363, 366, 368, 369, 386], [0.05552, 0.05113, 0.347, 0.2924, 0.01977, 0.05075, 0.09157, 0.05366, 0.343, 0.008042, 0.07316, 0.08112, 0.1082, 0.09769, 0.07985, 0.05113, 0.2924, 0.05075, 0.05366, 0.343, 0.008042, 0.07316, 0.08112, 0.09769, 0.07985]): _vg.add([_i], _w, 'REPLACE')
_vg = ob_playercharactermodel.vertex_groups.new(name='nose')
_vg = ob_playercharactermodel.vertex_groups.new(name='nose.001')
_vg = ob_playercharactermodel.vertex_groups.new(name='nose.002')
_vg = ob_playercharactermodel.vertex_groups.new(name='nose.003')
_vg = ob_playercharactermodel.vertex_groups.new(name='nose.004')
for _i, _w in zip([140, 166, 365], [0.9687, 0.05759, 0.05759]): _vg.add([_i], _w, 'REPLACE')
_vg = ob_playercharactermodel.vertex_groups.new(name='lip.T.L')
_vg = ob_playercharactermodel.vertex_groups.new(name='lip.T.L.001')
_vg = ob_playercharactermodel.vertex_groups.new(name='lip.B.L')
for _i, _w in zip([51, 168], [0.02226, 0.4941]): _vg.add([_i], _w, 'REPLACE')
_vg = ob_playercharactermodel.vertex_groups.new(name='lip.B.L.001')
_vg = ob_playercharactermodel.vertex_groups.new(name='jaw')
for _i, _w in zip([51], [0.6189]): _vg.add([_i], _w, 'REPLACE')
_vg = ob_playercharactermodel.vertex_groups.new(name='chin')
_vg = ob_playercharactermodel.vertex_groups.new(name='chin.001')
_vg = ob_playercharactermodel.vertex_groups.new(name='ear.L')
for _i, _w in zip([53, 57, 137, 142, 143, 159, 164, 167, 170, 171, 172], [0.06977, 0.04798, 0.1329, 0.3538, 0.006219, 0.00713, 0.05439, 0.09626, 0.3763, 0.005589, 0.09984]): _vg.add([_i], _w, 'REPLACE')
_vg = ob_playercharactermodel.vertex_groups.new(name='ear.L.001')
_vg = ob_playercharactermodel.vertex_groups.new(name='ear.L.002')
_vg = ob_playercharactermodel.vertex_groups.new(name='ear.L.003')
_vg = ob_playercharactermodel.vertex_groups.new(name='ear.L.004')
_vg = ob_playercharactermodel.vertex_groups.new(name='ear.R')
for _i, _w in zip([143, 171, 260, 262, 339, 342, 358, 363, 366, 368, 369], [0.006219, 0.005589, 0.06977, 0.04798, 0.1329, 0.3538, 0.00713, 0.05439, 0.09626, 0.3763, 0.09984]): _vg.add([_i], _w, 'REPLACE')
_vg = ob_playercharactermodel.vertex_groups.new(name='ear.R.001')
_vg = ob_playercharactermodel.vertex_groups.new(name='ear.R.002')
_vg = ob_playercharactermodel.vertex_groups.new(name='ear.R.003')
_vg = ob_playercharactermodel.vertex_groups.new(name='ear.R.004')
_vg = ob_playercharactermodel.vertex_groups.new(name='lip.T.R')
_vg = ob_playercharactermodel.vertex_groups.new(name='lip.T.R.001')
_vg = ob_playercharactermodel.vertex_groups.new(name='lip.B.R')
for _i, _w in zip([51, 168], [0.02226, 0.4941]): _vg.add([_i], _w, 'REPLACE')
_vg = ob_playercharactermodel.vertex_groups.new(name='lip.B.R.001')
_vg = ob_playercharactermodel.vertex_groups.new(name='brow.B.L')
_vg = ob_playercharactermodel.vertex_groups.new(name='brow.B.L.001')
_vg = ob_playercharactermodel.vertex_groups.new(name='brow.B.L.002')
_vg = ob_playercharactermodel.vertex_groups.new(name='brow.B.L.003')
_vg = ob_playercharactermodel.vertex_groups.new(name='lid.T.L')
_vg = ob_playercharactermodel.vertex_groups.new(name='lid.T.L.001')
_vg = ob_playercharactermodel.vertex_groups.new(name='lid.T.L.002')
_vg = ob_playercharactermodel.vertex_groups.new(name='lid.T.L.003')
_vg = ob_playercharactermodel.vertex_groups.new(name='lid.B.L')
_vg = ob_playercharactermodel.vertex_groups.new(name='lid.B.L.001')
for _i, _w in zip([136, 138, 165, 166], [0.0265, 0.0005588, 0.9975, 0.06645]): _vg.add([_i], _w, 'REPLACE')
_vg = ob_playercharactermodel.vertex_groups.new(name='lid.B.L.002')
_vg = ob_playercharactermodel.vertex_groups.new(name='lid.B.L.003')
_vg = ob_playercharactermodel.vertex_groups.new(name='brow.B.R')
_vg = ob_playercharactermodel.vertex_groups.new(name='brow.B.R.001')
_vg = ob_playercharactermodel.vertex_groups.new(name='brow.B.R.002')
_vg = ob_playercharactermodel.vertex_groups.new(name='brow.B.R.003')
_vg = ob_playercharactermodel.vertex_groups.new(name='lid.T.R')
_vg = ob_playercharactermodel.vertex_groups.new(name='lid.T.R.001')
_vg = ob_playercharactermodel.vertex_groups.new(name='lid.T.R.002')
_vg = ob_playercharactermodel.vertex_groups.new(name='lid.T.R.003')
_vg = ob_playercharactermodel.vertex_groups.new(name='lid.B.R')
_vg = ob_playercharactermodel.vertex_groups.new(name='lid.B.R.001')
for _i, _w in zip([136, 340, 364, 365], [0.0265, 0.0005588, 0.9975, 0.06645]): _vg.add([_i], _w, 'REPLACE')
_vg = ob_playercharactermodel.vertex_groups.new(name='lid.B.R.002')
_vg = ob_playercharactermodel.vertex_groups.new(name='lid.B.R.003')
_vg = ob_playercharactermodel.vertex_groups.new(name='forehead.L')
for _i, _w in zip([55], [0.4559]): _vg.add([_i], _w, 'REPLACE')
_vg = ob_playercharactermodel.vertex_groups.new(name='forehead.L.001')
for _i, _w in zip([54, 55, 160, 220], [0.01008, 0.02176, 0.9431, 0.06595]): _vg.add([_i], _w, 'REPLACE')
_vg = ob_playercharactermodel.vertex_groups.new(name='forehead.L.002')
for _i, _w in zip([54, 57, 160, 192, 220], [0.9357, 0.05109, 0.001752, 0.1894, 0.04722]): _vg.add([_i], _w, 'REPLACE')
_vg = ob_playercharactermodel.vertex_groups.new(name='temple.L')
for _i, _w in zip([57, 137, 142, 161, 164, 167, 170, 172, 192, 218, 220], [0.1836, 0.2283, 0.08534, 0.0708, 0.06186, 0.01444, 0.04537, 0.0006347, 0.5987, 0.7608, 0.1488]): _vg.add([_i], _w, 'REPLACE')
_vg = ob_playercharactermodel.vertex_groups.new(name='jaw.L')
for _i, _w in zip([46, 49, 53, 141, 142, 167, 170, 172, 189, 190, 218, 219, 222], [0.01241, 0.009314, 0.0922, 0.001303, 0.1267, 0.01751, 0.1596, 0.02692, 0.07292, 0.3534, 0.13, 0.967, 0.968]): _vg.add([_i], _w, 'REPLACE')
_vg = ob_playercharactermodel.vertex_groups.new(name='jaw.L.001')
for _i, _w in zip([46, 50, 53, 157, 169, 189, 190], [0.1679, 0.9303, 0.001996, 0.08659, 0.01702, 0.05971, 0.1487]): _vg.add([_i], _w, 'REPLACE')
_vg = ob_playercharactermodel.vertex_groups.new(name='chin.L')
for _i, _w in zip([51, 155, 157, 166, 169, 173], [0.1368, 0.9795, 0.05749, 0.1158, 0.01045, 0.9154]): _vg.add([_i], _w, 'REPLACE')
_vg = ob_playercharactermodel.vertex_groups.new(name='cheek.B.L')
for _i, _w in zip([141, 166, 169, 173], [0.08939, 0.7015, 0.8351, 0.05264]): _vg.add([_i], _w, 'REPLACE')
_vg = ob_playercharactermodel.vertex_groups.new(name='cheek.B.L.001')
for _i, _w in zip([141, 166, 169], [0.8468, 0.06193, 0.08588]): _vg.add([_i], _w, 'REPLACE')
_vg = ob_playercharactermodel.vertex_groups.new(name='brow.T.L')
_vg = ob_playercharactermodel.vertex_groups.new(name='brow.T.L.001')
_vg = ob_playercharactermodel.vertex_groups.new(name='brow.T.L.002')
_vg = ob_playercharactermodel.vertex_groups.new(name='brow.T.L.003')
for _i, _w in zip([136], [0.447]): _vg.add([_i], _w, 'REPLACE')
_vg = ob_playercharactermodel.vertex_groups.new(name='forehead.R')
for _i, _w in zip([55], [0.4559]): _vg.add([_i], _w, 'REPLACE')
_vg = ob_playercharactermodel.vertex_groups.new(name='forehead.R.001')
for _i, _w in zip([55, 261, 359, 415], [0.02176, 0.01008, 0.9431, 0.06595]): _vg.add([_i], _w, 'REPLACE')
_vg = ob_playercharactermodel.vertex_groups.new(name='forehead.R.002')
for _i, _w in zip([261, 262, 359, 387, 415], [0.9357, 0.05109, 0.001752, 0.1894, 0.04722]): _vg.add([_i], _w, 'REPLACE')
_vg = ob_playercharactermodel.vertex_groups.new(name='temple.R')
for _i, _w in zip([262, 339, 342, 360, 363, 366, 368, 369, 387, 413, 415], [0.1836, 0.2283, 0.08534, 0.0708, 0.06186, 0.01444, 0.04537, 0.0006347, 0.5987, 0.7608, 0.1488]): _vg.add([_i], _w, 'REPLACE')
_vg = ob_playercharactermodel.vertex_groups.new(name='jaw.R')
for _i, _w in zip([257, 258, 260, 341, 342, 366, 368, 369, 385, 386, 413, 414, 417], [0.01241, 0.009314, 0.0922, 0.001303, 0.1267, 0.01751, 0.1596, 0.02692, 0.07292, 0.3534, 0.13, 0.967, 0.968]): _vg.add([_i], _w, 'REPLACE')
_vg = ob_playercharactermodel.vertex_groups.new(name='jaw.R.001')
for _i, _w in zip([257, 259, 260, 356, 367, 385, 386], [0.1679, 0.9303, 0.001996, 0.08659, 0.01702, 0.05971, 0.1487]): _vg.add([_i], _w, 'REPLACE')
_vg = ob_playercharactermodel.vertex_groups.new(name='chin.R')
for _i, _w in zip([51, 354, 356, 365, 367, 370], [0.1368, 0.9795, 0.05749, 0.1158, 0.01045, 0.9154]): _vg.add([_i], _w, 'REPLACE')
_vg = ob_playercharactermodel.vertex_groups.new(name='cheek.B.R')
for _i, _w in zip([341, 365, 367, 370], [0.08939, 0.7015, 0.8351, 0.05264]): _vg.add([_i], _w, 'REPLACE')
_vg = ob_playercharactermodel.vertex_groups.new(name='cheek.B.R.001')
for _i, _w in zip([341, 365, 367], [0.8468, 0.06193, 0.08588]): _vg.add([_i], _w, 'REPLACE')
_vg = ob_playercharactermodel.vertex_groups.new(name='brow.T.R')
_vg = ob_playercharactermodel.vertex_groups.new(name='brow.T.R.001')
_vg = ob_playercharactermodel.vertex_groups.new(name='brow.T.R.002')
_vg = ob_playercharactermodel.vertex_groups.new(name='brow.T.R.003')
for _i, _w in zip([136], [0.447]): _vg.add([_i], _w, 'REPLACE')
_vg = ob_playercharactermodel.vertex_groups.new(name='eye.L')
_vg = ob_playercharactermodel.vertex_groups.new(name='eye.R')
_vg = ob_playercharactermodel.vertex_groups.new(name='cheek.T.L')
for _i, _w in zip([138, 141, 218], [0.9201, 0.03606, 0.07274]): _vg.add([_i], _w, 'REPLACE')
_vg = ob_playercharactermodel.vertex_groups.new(name='cheek.T.L.001')
_vg = ob_playercharactermodel.vertex_groups.new(name='nose.L')
_vg = ob_playercharactermodel.vertex_groups.new(name='nose.L.001')
_vg = ob_playercharactermodel.vertex_groups.new(name='cheek.T.R')
for _i, _w in zip([340, 341, 413], [0.9201, 0.03606, 0.07274]): _vg.add([_i], _w, 'REPLACE')
_vg = ob_playercharactermodel.vertex_groups.new(name='cheek.T.R.001')
_vg = ob_playercharactermodel.vertex_groups.new(name='nose.R')
_vg = ob_playercharactermodel.vertex_groups.new(name='nose.R.001')
_vg = ob_playercharactermodel.vertex_groups.new(name='teeth.T')
_vg = ob_playercharactermodel.vertex_groups.new(name='teeth.B')
_vg = ob_playercharactermodel.vertex_groups.new(name='tongue')
_vg = ob_playercharactermodel.vertex_groups.new(name='tongue.001')
_vg = ob_playercharactermodel.vertex_groups.new(name='tongue.002')
for _i, _w in zip([42, 43, 46, 47, 49, 51, 154, 157, 189, 190, 255, 257, 258, 353, 356, 385, 386], [0.06241, 0.07572, 0.5189, 0.8225, 0.01119, 0.008184, 0.08043, 0.7145, 0.1129, 0.07529, 0.06241, 0.5189, 0.01119, 0.08043, 0.7145, 0.1129, 0.07529]): _vg.add([_i], _w, 'REPLACE')
_vg = ob_playercharactermodel.vertex_groups.new(name='shoulder.L')
for _i, _w in zip([2, 5, 7, 9, 11, 12, 13, 16, 17, 18, 19, 29, 31, 32, 42, 43, 44, 45, 145, 146, 149, 154, 156, 174, 178, 181, 185, 188, 246, 344, 345, 348], [0.07757, 0.4618, 0.08241, 0.05245, 0.009123, 0.1763, 0.6697, 0.2955, 0.06208, 0.009756, 0.1075, 0.5, 0.8234, 0.04771, 0.1427, 0.02958, 0.007591, 0.1169, 0.7531, 0.02369, 0.1869, 0.08704, 0.06164, 0.8334, 0.02638, 0.2249, 0.8736, 0.1389, 0.02219, 0.133, 0.02008, 0.02086]): _vg.add([_i], _w, 'REPLACE')
_vg = ob_playercharactermodel.vertex_groups.new(name='upper_arm.L')
for _i, _w in zip([0, 2, 7, 8, 9, 12, 13, 14, 15, 16, 17, 18, 19, 29, 31, 58, 59, 60, 61, 62, 63, 64, 65, 66, 67, 68, 69, 70, 71, 72, 73, 74, 75, 76, 77, 78, 79, 80, 81, 82, 83, 84, 85, 86, 87, 88, 89, 149, 174, 177, 178, 179, 180, 181, 193, 194, 195, 196, 197, 198, 199, 200, 201, 202], [0.9794, 0.8528, 0.01245, 0.7457, 0.648, 0.7175, 0.2012, 0.06773, 0.01687, 0.6028, 0.8956, 0.375, 0.2017, 0.1909, 0.03614, 0.8454, 0.8934, 0.9936, 0.9206, 0.7804, 0.8639, 0.7696, 0.8907, 0.07933, 0.1502, 0.07177, 0.08238, 0.2262, 0.2384, 0.3063, 0.3548, 0.05984, 0.06082, 0.04552, 0.02664, 0.0157, 0.08381, 0.1101, 0.04607, 0.04539, 0.04375, 0.04449, 0.04666, 0.05555, 0.05636, 0.05402, 0.05055, 0.07102, 0.1429, 0.03176, 0.9452, 0.6138, 0.2314, 0.7572, 0.8586, 0.9513, 0.8038, 0.8189, 0.1355, 0.06675, 0.1998, 0.3453, 0.0531, 0.009338]): _vg.add([_i], _w, 'REPLACE')
_vg = ob_playercharactermodel.vertex_groups.new(name='forearm.L')
for _i, _w in zip([24, 25, 26, 27, 58, 59, 62, 63, 64, 65, 66, 67, 68, 69, 70, 71, 72, 73, 74, 75, 76, 77, 78, 79, 80, 81, 82, 83, 84, 85, 86, 87, 88, 89, 90, 91, 92, 93, 183, 184, 193, 194, 195, 196, 197, 198, 199, 200, 201, 202], [0.2131, 0.1736, 0.2444, 0.2011, 0.02842, 0.04889, 0.1835, 0.1156, 0.2029, 0.1015, 0.6432, 0.654, 0.6606, 0.7508, 0.7234, 0.7145, 0.6519, 0.5982, 0.5012, 0.3927, 0.4597, 0.3015, 0.3149, 0.75, 0.7146, 0.4409, 0.4137, 0.4056, 0.4081, 0.4183, 0.4558, 0.4744, 0.4672, 0.4406, 1.0, 1.0, 1.0, 1.0, 0.1741, 0.2178, 0.007962, 0.009387, 0.162, 0.1649, 0.6783, 0.7792, 0.7532, 0.6151, 0.4278, 0.2644]): _vg.add([_i], _w, 'REPLACE')
_vg = ob_playercharactermodel.vertex_groups.new(name='hand.L')
_vg = ob_playercharactermodel.vertex_groups.new(name='palm.01.L')
for _i, _w in zip([24, 25, 26, 27, 66, 67, 68, 69, 70, 71, 72, 73, 74, 75, 76, 77, 78, 79, 80, 81, 82, 83, 84, 85, 86, 87, 88, 89, 183, 184, 197, 198, 199, 200, 201, 202], [0.4995, 0.4601, 0.4637, 0.4259, 0.2267, 0.1618, 0.2197, 0.1421, 0.02694, 0.02629, 0.006331, 0.01756, 0.3531, 0.4484, 0.414, 0.58, 0.5665, 0.1361, 0.1419, 0.4154, 0.4318, 0.4491, 0.4471, 0.4319, 0.3941, 0.3894, 0.3994, 0.4001, 0.4791, 0.4432, 0.1515, 0.1319, 0.02553, 0.001835, 0.4201, 0.6269]): _vg.add([_i], _w, 'REPLACE')
_vg = ob_playercharactermodel.vertex_groups.new(name='f_index.01.L')
for _i, _w in zip([24, 25, 26, 27, 74, 75, 76, 77, 78, 81, 183, 184, 201, 202], [0.1772, 0.2266, 0.1667, 0.1746, 0.00641, 0.04469, 0.00501, 0.03594, 0.02623, 0.02416, 0.2359, 0.1842, 0.03496, 0.03572]): _vg.add([_i], _w, 'REPLACE')
_vg = ob_playercharactermodel.vertex_groups.new(name='f_index.02.L')
_vg = ob_playercharactermodel.vertex_groups.new(name='f_index.03.L')
_vg = ob_playercharactermodel.vertex_groups.new(name='thumb.01.L')
for _i, _w in zip([82, 83, 84, 85, 86, 87, 88, 89], [0.06096, 0.054, 0.05283, 0.05489, 0.0311, 0.01884, 0.02079, 0.05932]): _vg.add([_i], _w, 'REPLACE')
_vg = ob_playercharactermodel.vertex_groups.new(name='thumb.02.L')
_vg = ob_playercharactermodel.vertex_groups.new(name='thumb.03.L')
_vg = ob_playercharactermodel.vertex_groups.new(name='palm.02.L')
for _i, _w in zip([24, 25, 26, 27, 183, 184], [0.03118, 0.05772, 0.04159, 0.08492, 0.03739, 0.06344]): _vg.add([_i], _w, 'REPLACE')
_vg = ob_playercharactermodel.vertex_groups.new(name='f_middle.01.L')
for _i, _w in zip([24, 25, 26, 27, 183, 184], [0.03118, 0.05772, 0.04159, 0.08492, 0.03739, 0.06344]): _vg.add([_i], _w, 'REPLACE')
_vg = ob_playercharactermodel.vertex_groups.new(name='f_middle.02.L')
_vg = ob_playercharactermodel.vertex_groups.new(name='f_middle.03.L')
_vg = ob_playercharactermodel.vertex_groups.new(name='palm.03.L')
_vg = ob_playercharactermodel.vertex_groups.new(name='f_ring.01.L')
_vg = ob_playercharactermodel.vertex_groups.new(name='f_ring.02.L')
_vg = ob_playercharactermodel.vertex_groups.new(name='f_ring.03.L')
_vg = ob_playercharactermodel.vertex_groups.new(name='palm.04.L')
_vg = ob_playercharactermodel.vertex_groups.new(name='f_pinky.01.L')
_vg = ob_playercharactermodel.vertex_groups.new(name='f_pinky.02.L')
_vg = ob_playercharactermodel.vertex_groups.new(name='f_pinky.03.L')
_vg = ob_playercharactermodel.vertex_groups.new(name='shoulder.R')
for _i, _w in zip([5, 7, 11, 31, 43, 44, 145, 146, 149, 225, 228, 229, 230, 233, 234, 235, 236, 244, 246, 247, 255, 256, 344, 345, 348, 353, 355, 371, 374, 377, 381, 384], [0.4618, 0.08241, 0.009123, 0.02219, 0.02958, 0.007591, 0.133, 0.02008, 0.02086, 0.07757, 0.05245, 0.1763, 0.6697, 0.2955, 0.06208, 0.009756, 0.1075, 0.5, 0.8234, 0.04771, 0.1427, 0.1169, 0.7531, 0.02369, 0.1869, 0.08704, 0.06164, 0.8334, 0.02638, 0.2249, 0.8736, 0.1389]): _vg.add([_i], _w, 'REPLACE')
_vg = ob_playercharactermodel.vertex_groups.new(name='upper_arm.R')
for _i, _w in zip([7, 223, 225, 227, 228, 229, 230, 231, 232, 233, 234, 235, 236, 244, 246, 263, 264, 265, 266, 267, 268, 269, 270, 271, 272, 273, 274, 275, 276, 277, 278, 279, 280, 281, 282, 283, 284, 285, 286, 287, 288, 289, 290, 291, 292, 293, 294, 348, 371, 373, 374, 375, 376, 377, 388, 389, 390, 391, 392, 393, 394, 395, 396, 397], [0.01245, 0.9794, 0.8528, 0.7457, 0.648, 0.7175, 0.2012, 0.06773, 0.01687, 0.6028, 0.8956, 0.375, 0.2017, 0.1909, 0.03614, 0.8454, 0.8934, 0.9936, 0.9207, 0.7804, 0.8639, 0.7696, 0.8907, 0.07933, 0.1502, 0.07177, 0.08238, 0.2262, 0.2384, 0.3063, 0.3548, 0.05984, 0.06082, 0.04552, 0.02664, 0.0157, 0.08381, 0.1101, 0.04607, 0.04539, 0.04375, 0.04449, 0.04666, 0.05555, 0.05636, 0.05402, 0.05055, 0.07102, 0.1429, 0.03176, 0.9452, 0.6138, 0.2314, 0.7572, 0.8586, 0.9513, 0.8038, 0.8189, 0.1355, 0.06675, 0.1998, 0.3453, 0.0531, 0.009338]): _vg.add([_i], _w, 'REPLACE')
_vg = ob_playercharactermodel.vertex_groups.new(name='forearm.R')
for _i, _w in zip([239, 240, 241, 242, 263, 264, 267, 268, 269, 270, 271, 272, 273, 274, 275, 276, 277, 278, 279, 280, 281, 282, 283, 284, 285, 286, 287, 288, 289, 290, 291, 292, 293, 294, 295, 296, 297, 298, 379, 380, 388, 389, 390, 391, 392, 393, 394, 395, 396, 397], [0.2131, 0.1736, 0.2444, 0.2011, 0.02842, 0.04889, 0.1835, 0.1156, 0.2029, 0.1015, 0.6432, 0.654, 0.6606, 0.7508, 0.7234, 0.7145, 0.6519, 0.5982, 0.5012, 0.3927, 0.4597, 0.3015, 0.3149, 0.75, 0.7146, 0.4409, 0.4137, 0.4056, 0.4081, 0.4183, 0.4558, 0.4744, 0.4672, 0.4406, 1.0, 1.0, 1.0, 1.0, 0.1741, 0.2178, 0.007962, 0.009387, 0.162, 0.1649, 0.6783, 0.7792, 0.7532, 0.6151, 0.4278, 0.2644]): _vg.add([_i], _w, 'REPLACE')
_vg = ob_playercharactermodel.vertex_groups.new(name='hand.R')
_vg = ob_playercharactermodel.vertex_groups.new(name='palm.01.R')
for _i, _w in zip([239, 240, 241, 242, 271, 272, 273, 274, 275, 276, 277, 278, 279, 280, 281, 282, 283, 284, 285, 286, 287, 288, 289, 290, 291, 292, 293, 294, 379, 380, 392, 393, 394, 395, 396, 397], [0.4995, 0.4601, 0.4637, 0.4259, 0.2267, 0.1618, 0.2197, 0.1421, 0.02694, 0.02629, 0.006331, 0.01756, 0.3531, 0.4484, 0.414, 0.58, 0.5665, 0.1361, 0.1419, 0.4154, 0.4318, 0.4491, 0.4471, 0.4319, 0.3941, 0.3894, 0.3994, 0.4001, 0.4791, 0.4432, 0.1515, 0.1319, 0.02553, 0.001835, 0.4201, 0.6269]): _vg.add([_i], _w, 'REPLACE')
_vg = ob_playercharactermodel.vertex_groups.new(name='f_index.01.R')
for _i, _w in zip([239, 240, 241, 242, 279, 280, 281, 282, 283, 286, 379, 380, 396, 397], [0.1772, 0.2266, 0.1667, 0.1746, 0.00641, 0.04469, 0.00501, 0.03594, 0.02623, 0.02416, 0.2359, 0.1842, 0.03496, 0.03572]): _vg.add([_i], _w, 'REPLACE')
_vg = ob_playercharactermodel.vertex_groups.new(name='f_index.02.R')
_vg = ob_playercharactermodel.vertex_groups.new(name='f_index.03.R')
_vg = ob_playercharactermodel.vertex_groups.new(name='thumb.01.R')
for _i, _w in zip([287, 288, 289, 290, 291, 292, 293, 294], [0.06096, 0.054, 0.05283, 0.05489, 0.0311, 0.01884, 0.02079, 0.05932]): _vg.add([_i], _w, 'REPLACE')
_vg = ob_playercharactermodel.vertex_groups.new(name='thumb.02.R')
_vg = ob_playercharactermodel.vertex_groups.new(name='thumb.03.R')
_vg = ob_playercharactermodel.vertex_groups.new(name='palm.02.R')
for _i, _w in zip([239, 240, 241, 242, 379, 380], [0.03118, 0.05772, 0.04159, 0.08492, 0.03739, 0.06344]): _vg.add([_i], _w, 'REPLACE')
_vg = ob_playercharactermodel.vertex_groups.new(name='f_middle.01.R')
for _i, _w in zip([239, 240, 241, 242, 379, 380], [0.03118, 0.05772, 0.04159, 0.08492, 0.03739, 0.06344]): _vg.add([_i], _w, 'REPLACE')
_vg = ob_playercharactermodel.vertex_groups.new(name='f_middle.02.R')
_vg = ob_playercharactermodel.vertex_groups.new(name='f_middle.03.R')
_vg = ob_playercharactermodel.vertex_groups.new(name='palm.03.R')
_vg = ob_playercharactermodel.vertex_groups.new(name='f_ring.01.R')
_vg = ob_playercharactermodel.vertex_groups.new(name='f_ring.02.R')
_vg = ob_playercharactermodel.vertex_groups.new(name='f_ring.03.R')
_vg = ob_playercharactermodel.vertex_groups.new(name='palm.04.R')
_vg = ob_playercharactermodel.vertex_groups.new(name='f_pinky.01.R')
_vg = ob_playercharactermodel.vertex_groups.new(name='f_pinky.02.R')
_vg = ob_playercharactermodel.vertex_groups.new(name='f_pinky.03.R')
_vg = ob_playercharactermodel.vertex_groups.new(name='breast.L')
for _i, _w in zip([2, 8, 9, 10, 11, 12, 13, 14, 15, 16, 17, 18, 19, 20, 21, 23, 29, 31, 32, 33, 35, 58, 59, 61, 145, 146, 147, 150, 177, 179, 180, 182, 193, 247, 250, 345, 346], [0.05036, 0.2144, 0.2724, 0.01003, 0.231, 0.05328, 0.09082, 0.7607, 0.8662, 0.08063, 0.006141, 0.5357, 0.6547, 0.0778, 0.092, 0.02696, 0.00243, 0.002507, 0.6303, 0.1918, 0.06314, 0.08885, 0.006749, 0.05314, 0.01598, 0.3538, 0.04256, 0.07051, 0.8082, 0.3374, 0.6976, 0.09083, 0.0941, 0.06496, 0.003106, 0.1437, 0.02057]): _vg.add([_i], _w, 'REPLACE')
_vg = ob_playercharactermodel.vertex_groups.new(name='breast.R')
for _i, _w in zip([10, 11, 23, 32, 35, 146, 147, 225, 227, 228, 229, 230, 231, 232, 233, 234, 235, 236, 237, 238, 244, 246, 247, 248, 250, 263, 264, 266, 344, 345, 346, 349, 373, 375, 376, 378, 388], [0.01003, 0.231, 0.02696, 0.06496, 0.003106, 0.1437, 0.02057, 0.05036, 0.2144, 0.2724, 0.05328, 0.09082, 0.7607, 0.8662, 0.08063, 0.006141, 0.5357, 0.6547, 0.0778, 0.092, 0.00243, 0.002507, 0.6303, 0.1918, 0.06314, 0.08885, 0.006749, 0.05314, 0.01598, 0.3538, 0.04256, 0.07051, 0.8082, 0.3374, 0.6976, 0.09083, 0.0941]): _vg.add([_i], _w, 'REPLACE')
_vg = ob_playercharactermodel.vertex_groups.new(name='pelvis.L')
for _i, _w in zip([1, 3, 4, 6, 11, 14, 15, 20, 21, 23, 28, 30, 32, 34, 35, 36, 37, 38, 39, 40, 41, 98, 99, 100, 101, 102, 103, 108, 144, 146, 147, 148, 151, 152, 153, 162, 163, 175, 176, 177, 180, 182, 186, 187, 205, 221, 226, 238, 243, 245, 250, 252, 253, 304, 305, 306, 343, 345, 346, 347, 351, 352, 361, 362, 382, 416], [0.08731, 0.2339, 0.143, 0.131, 0.0542, 0.000909, 0.004102, 0.6412, 0.7727, 0.3058, 0.113, 0.08998, 0.05168, 0.1653, 0.5722, 0.7185, 0.8199, 0.05783, 0.3956, 0.6209, 0.5727, 0.3009, 0.6986, 0.3205, 0.3104, 0.4645, 0.4997, 0.006551, 0.1168, 0.05882, 0.3878, 0.1362, 0.03609, 0.1954, 0.4819, 0.3599, 0.3209, 0.1818, 0.06998, 0.09911, 0.004312, 0.8151, 0.02292, 0.9457, 0.7673, 0.06316, 0.02538, 0.02449, 0.07072, 0.06562, 0.1365, 0.03085, 0.1797, 0.03017, 0.165, 0.0746, 0.1079, 0.02299, 0.2291, 0.1106, 0.02115, 0.3075, 0.2546, 0.2749, 0.01957, 0.06158]): _vg.add([_i], _w, 'REPLACE')
_vg = ob_playercharactermodel.vertex_groups.new(name='pelvis.R')
for _i, _w in zip([3, 4, 6, 11, 21, 23, 28, 30, 35, 37, 38, 39, 40, 99, 100, 101, 102, 103, 144, 146, 147, 148, 152, 153, 162, 163, 176, 186, 221, 224, 226, 231, 232, 237, 238, 243, 245, 247, 249, 250, 251, 252, 253, 254, 303, 304, 305, 306, 311, 343, 345, 346, 347, 350, 351, 352, 361, 362, 372, 373, 376, 378, 382, 383, 400, 416], [0.02538, 0.143, 0.131, 0.0542, 0.02449, 0.3058, 0.07072, 0.06562, 0.1365, 0.03085, 0.05783, 0.3956, 0.1797, 0.03017, 0.3205, 0.3104, 0.165, 0.0746, 0.1079, 0.02299, 0.2291, 0.1106, 0.02115, 0.3075, 0.2546, 0.2749, 0.06998, 0.01957, 0.06158, 0.08731, 0.2339, 0.000909, 0.004102, 0.6412, 0.7727, 0.113, 0.08998, 0.05168, 0.1653, 0.5722, 0.7185, 0.8199, 0.6209, 0.5727, 0.3009, 0.6986, 0.4645, 0.4997, 0.006551, 0.1168, 0.05882, 0.3878, 0.1362, 0.03609, 0.1954, 0.4819, 0.3599, 0.3209, 0.1818, 0.09911, 0.004312, 0.8151, 0.02292, 0.9457, 0.7673, 0.06316]): _vg.add([_i], _w, 'REPLACE')
_vg = ob_playercharactermodel.vertex_groups.new(name='thigh.L')
for _i, _w in zip([1, 3, 4, 6, 20, 28, 30, 36, 37, 39, 40, 41, 94, 95, 96, 97, 98, 99, 101, 102, 103, 105, 106, 107, 108, 109, 110, 111, 116, 117, 132, 133, 134, 135, 144, 148, 152, 153, 162, 163, 175, 176, 186, 187, 203, 204, 205, 206, 207, 208, 209, 216, 217, 221, 226, 243, 245, 253, 305, 313, 343, 347, 352, 361, 382, 416], [0.8766, 0.6826, 0.2878, 0.3617, 0.01679, 0.6311, 0.7342, 0.196, 0.07986, 0.05955, 0.07839, 0.0786, 0.9831, 0.9839, 0.961, 0.9292, 0.6586, 0.2177, 0.1781, 0.2506, 0.2914, 0.1107, 0.2159, 0.2499, 0.9529, 0.9708, 0.9434, 0.9701, 0.006545, 0.01518, 0.6798, 0.8914, 0.902, 0.7913, 0.5107, 0.4286, 0.007234, 0.069, 0.2093, 0.1066, 0.8009, 0.4109, 0.775, 0.02117, 0.9813, 0.9899, 0.2149, 0.1581, 0.1846, 0.9815, 0.9791, 0.8628, 0.8634, 0.5346, 0.02, 0.172, 0.02901, 0.01774, 0.09366, 0.01093, 0.156, 0.3098, 0.04957, 0.1533, 0.1267, 0.3003]): _vg.add([_i], _w, 'REPLACE')
_vg = ob_playercharactermodel.vertex_groups.new(name='shin.L')
for _i, _w in zip([96, 97, 104, 105, 106, 107, 112, 113, 114, 115, 116, 117, 118, 119, 120, 121, 122, 123, 126, 127, 132, 133, 134, 135, 206, 207, 210, 211, 212, 213, 214, 215, 216, 217], [0.02151, 0.06935, 0.9866, 0.8889, 0.7834, 0.7496, 0.05173, 0.06716, 0.108, 0.189, 0.9682, 0.9654, 0.9936, 0.9829, 0.9403, 0.9926, 0.9639, 0.9065, 0.02562, 0.06362, 0.3197, 0.1082, 0.09696, 0.2078, 0.8413, 0.8153, 0.09626, 0.2989, 0.975, 0.9763, 0.9403, 0.9863, 0.1364, 0.1366]): _vg.add([_i], _w, 'REPLACE')
_vg = ob_playercharactermodel.vertex_groups.new(name='foot.L')
for _i, _w in zip([112, 113, 114, 115, 123, 124, 125, 126, 127, 128, 129, 130, 131, 210, 211, 214], [0.9121, 0.7809, 0.1531, 0.2417, 0.07787, 0.9709, 0.8513, 0.9473, 0.8652, 0.05917, 0.1708, 0.06115, 0.1527, 0.2546, 0.4774, 0.0182]): _vg.add([_i], _w, 'REPLACE')
_vg = ob_playercharactermodel.vertex_groups.new(name='toe.L')
for _i, _w in zip([125, 127, 128, 129, 130, 131], [0.1073, 0.04039, 0.9401, 0.8205, 0.9363, 0.8378]): _vg.add([_i], _w, 'REPLACE')
_vg = ob_playercharactermodel.vertex_groups.new(name='heel.02.L')
for _i, _w in zip([112, 113, 114, 115, 120, 127, 210, 211], [0.01554, 0.1344, 0.7368, 0.568, 0.02102, 0.001927, 0.6445, 0.2222]): _vg.add([_i], _w, 'REPLACE')
_vg = ob_playercharactermodel.vertex_groups.new(name='thigh.R')
for _i, _w in zip([3, 4, 6, 28, 30, 39, 40, 101, 102, 110, 144, 148, 153, 162, 176, 186, 221, 224, 226, 237, 243, 245, 251, 252, 253, 254, 299, 300, 301, 302, 303, 304, 305, 306, 308, 309, 310, 311, 312, 313, 314, 319, 320, 335, 336, 337, 338, 343, 347, 351, 352, 361, 362, 372, 382, 383, 398, 399, 400, 401, 402, 403, 404, 411, 412, 416], [0.02, 0.2878, 0.3617, 0.172, 0.02901, 0.05955, 0.01774, 0.1781, 0.09366, 0.01093, 0.156, 0.3098, 0.04957, 0.1533, 0.4109, 0.1267, 0.3003, 0.8766, 0.6826, 0.01679, 0.6311, 0.7342, 0.196, 0.07986, 0.07839, 0.0786, 0.9831, 0.9839, 0.961, 0.9292, 0.6586, 0.2177, 0.2506, 0.2914, 0.1107, 0.2159, 0.2499, 0.9529, 0.9708, 0.9434, 0.9701, 0.006545, 0.01518, 0.6798, 0.8914, 0.902, 0.7913, 0.5107, 0.4286, 0.007234, 0.069, 0.2093, 0.1066, 0.8009, 0.775, 0.02117, 0.9813, 0.9899, 0.2149, 0.1581, 0.1846, 0.9815, 0.9791, 0.8628, 0.8634, 0.5346]): _vg.add([_i], _w, 'REPLACE')
_vg = ob_playercharactermodel.vertex_groups.new(name='shin.R')
for _i, _w in zip([301, 302, 307, 308, 309, 310, 315, 316, 317, 318, 319, 320, 321, 322, 323, 324, 325, 326, 329, 330, 335, 336, 337, 338, 401, 402, 405, 406, 407, 408, 409, 410, 411, 412], [0.02151, 0.06935, 0.9866, 0.8889, 0.7834, 0.7496, 0.05173, 0.06716, 0.108, 0.189, 0.9682, 0.9654, 0.9936, 0.9829, 0.9403, 0.9926, 0.9639, 0.9065, 0.02562, 0.06362, 0.3197, 0.1082, 0.09696, 0.2078, 0.8413, 0.8153, 0.09626, 0.2989, 0.975, 0.9763, 0.9403, 0.9863, 0.1364, 0.1366]): _vg.add([_i], _w, 'REPLACE')
_vg = ob_playercharactermodel.vertex_groups.new(name='foot.R')
for _i, _w in zip([315, 316, 317, 318, 326, 327, 328, 329, 330, 331, 332, 333, 334, 405, 406, 409], [0.9121, 0.7809, 0.1531, 0.2417, 0.07787, 0.9709, 0.8513, 0.9473, 0.8652, 0.05917, 0.1708, 0.06115, 0.1527, 0.2546, 0.4774, 0.0182]): _vg.add([_i], _w, 'REPLACE')
_vg = ob_playercharactermodel.vertex_groups.new(name='toe.R')
for _i, _w in zip([328, 330, 331, 332, 333, 334], [0.1073, 0.04039, 0.9401, 0.8205, 0.9363, 0.8378]): _vg.add([_i], _w, 'REPLACE')
_vg = ob_playercharactermodel.vertex_groups.new(name='heel.02.R')
for _i, _w in zip([315, 316, 317, 318, 323, 330, 405, 406], [0.01554, 0.1344, 0.7368, 0.568, 0.02102, 0.001927, 0.6445, 0.2222]): _vg.add([_i], _w, 'REPLACE')
_m = ob_playercharactermodel.modifiers.new('Subdivision', 'SUBSURF')
_m.levels = 2
_m = ob_playercharactermodel.modifiers.new('Armature', 'ARMATURE')
_m = ob_playercharactermodel.modifiers.new('Armature.001', 'ARMATURE')
_m = ob_playercharactermodel.modifiers.new('Armature.002', 'ARMATURE')
ob_light.location = (4.076, 1.005, 5.904)
ob_light.rotation_euler = (0.6503, 0.05522, 1.866)
ob_light.lock_rotations_4d = False
ob_light.empty_display_type = 'ARROWS'
ob_light.color = (0.0, 0.0, 0.0, 0.0)
ob_light.lineart.crease_threshold = 0.0
ob_camera.location = (7.359, -6.926, 4.958)
ob_camera.rotation_euler = (1.109, 0.0, 0.8149)
ob_camera.lock_rotations_4d = False
ob_camera.empty_display_type = 'ARROWS'
ob_camera.color = (0.0, 0.0, 0.0, 0.0)
ob_camera.display_type = 'WIRE'
ob_camera.lineart.crease_threshold = 0.0
ob_empty.location = (0.5768, 10.0, 0.0)
ob_empty.rotation_euler = (1.571, 0.0, 0.0)
ob_empty.scale = (0.6, 0.6, 1.0)
ob_empty.empty_display_type = 'IMAGE'
ob_empty.empty_display_size = 5.0
ob_empty_001.location = (-10.0, -0.7254, 0.0)
ob_empty_001.rotation_euler = (1.571, 0.0, 1.571)
ob_empty_001.scale = (0.6, 0.6, 1.0)
ob_empty_001.empty_display_type = 'IMAGE'
ob_empty_001.empty_display_size = 5.0

# ---- collection membership
col_collection.objects.link(ob_playercharactermodel)
col_collection.objects.link(ob_light)
col_collection.objects.link(ob_camera)
col_collection.objects.link(ob_empty)
col_collection.objects.link(ob_empty_001)
def _layer_coll(name, lc=None):
    lc = lc or bpy.context.view_layer.layer_collection
    for c in lc.children:
        if c.name == name: return c
        r = _layer_coll(name, c)
        if r: return r
_layer_coll('WGTS_rig.001').exclude = True

# ---- scene / render settings (as saved in the file)
scene.camera = ob_camera
scene.frame_start = 1; scene.frame_end = 250; scene.frame_set(1)
scene.render.engine = 'BLENDER_EEVEE_NEXT'
bpy.context.view_layer.update()
